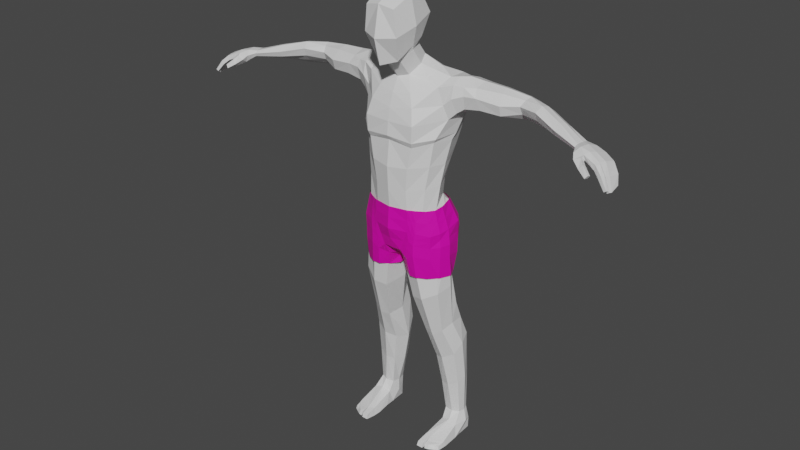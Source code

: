 # Source: tegelanejarig.blend  (saved by Blender 2.93.20; exported with 4.5.12 LTS)
import bpy
from mathutils import Matrix  # noqa: F401  (used for matrix-valued properties, if any)

bpy.ops.wm.read_factory_settings(use_empty=True)
scene = bpy.context.scene
scene.name = 'Scene'

# ---- collections
col_collection = bpy.data.collections.new('Collection'); scene.collection.children.link(col_collection)

# ---- materials (node trees are filled in below, after node groups)
mat_material = bpy.data.materials.new('Material')
mat_material.alpha_threshold = 0.0
mat_material.use_transparent_shadow = False
mat_material.line_color = (0.0, 0.0, 0.0, 1.0)
mat_material_001 = bpy.data.materials.new('Material.001')
mat_material_001.use_transparent_shadow = False

# ---- material node trees
mat_material.use_nodes = True; mat_material.node_tree.nodes.clear()
_N = mat_material.node_tree.nodes; _L = mat_material.node_tree.links
n0 = _N.new('ShaderNodeOutputMaterial'); n0.name = 'Material Output'; n0.location = (300, 300)
n1 = _N.new('ShaderNodeBsdfPrincipled'); n1.name = 'Principled BSDF'; n1.location = (10, 300)
n1.distribution = 'GGX'
n1.subsurface_method = 'RANDOM_WALK_SKIN'
n1.inputs[2].default_value = 0.4
n1.inputs[3].default_value = 1.45
n1.inputs[27].default_value = (0.0, 0.0, 0.0, 1.0)
n1.inputs[28].default_value = 1.0
_L.new(n1.outputs[0], n0.inputs[0])
n0.is_active_output = True
mat_material_001.use_nodes = True; mat_material_001.node_tree.nodes.clear()
_N = mat_material_001.node_tree.nodes; _L = mat_material_001.node_tree.links
n0 = _N.new('ShaderNodeBsdfPrincipled'); n0.name = 'Principled BSDF'; n0.location = (10, 300)
n0.distribution = 'GGX'
n0.subsurface_method = 'BURLEY'
n0.inputs[0].default_value = (0.8, 0.0, 0.4102, 1.0)
n0.inputs[3].default_value = 1.45
n0.inputs[27].default_value = (0.0, 0.0, 0.0, 1.0)
n0.inputs[28].default_value = 1.0
n1 = _N.new('ShaderNodeOutputMaterial'); n1.name = 'Material Output'; n1.location = (300, 300)
_L.new(n0.outputs[0], n1.inputs[0])
n1.is_active_output = True

# ---- world
world_world = bpy.data.worlds.new('World'); scene.world = world_world
world_world.use_nodes = True; world_world.node_tree.nodes.clear()
_N = world_world.node_tree.nodes; _L = world_world.node_tree.links
n0 = _N.new('ShaderNodeOutputWorld'); n0.name = 'World Output'; n0.location = (300, 300)
n1 = _N.new('ShaderNodeBackground'); n1.name = 'Background'; n1.location = (10, 300)
n1.inputs[0].default_value = (0.05088, 0.05088, 0.05088, 1.0)
_L.new(n1.outputs[0], n0.inputs[0])
n0.is_active_output = True
world_world.color = (0.05088, 0.05088, 0.05088)
world_world.use_sun_shadow = False
world_world.sun_shadow_jitter_overblur = 0.0

# ---- meshes
me_cube = bpy.data.meshes.new('Cube')
me_cube.from_pydata([(0.09062, 0.005621, 2.773), (0.06992, -0.0163, 2.537), (0.08999, -0.2296, 2.746), (0.05518, -0.1425, 2.45), (0.0, 0.01309, 2.538), (0.0, -0.2429, 2.764), (0.0, -0.1542, 2.427), (0.0, 0.01915, 2.791), (0.1051, 0.05332, 2.675), (0.1065, -0.2266, 2.596), (0.0, 0.06984, 2.674), (0.0, -0.2767, 2.586), (0.106, -0.1073, 2.803), (0.09673, -0.07864, 2.502), (0.0, -0.1149, 2.827), (0.1359, -0.09854, 2.639), (0.0, -0.2352, 2.432), (0.0735, -0.175, 2.453), (0.1066, -0.08739, 2.529), (0.09783, -0.007047, 2.556), (0.0, 0.02662, 2.551), (0.0, -0.08831, 2.336), (0.0, 0.08412, 2.44), (0.1019, -0.01483, 2.411), (0.06133, -0.06652, 2.351), (0.07248, 0.05601, 2.441), (0.0, -0.1293, 2.256), (0.0, 0.1968, 2.337), (0.2562, 0.04767, 2.352), (0.2329, -0.03661, 2.308), (0.2431, 0.1777, 2.341), (0.0, -0.1708, 2.1), (0.0, 0.2298, 2.18), (0.4517, 0.1146, 2.18), (0.464, 0.02748, 2.216), (0.0, -0.1727, 1.691), (0.0, 0.1392, 1.753), (0.2403, -0.008257, 1.732), (0.1962, -0.09012, 1.713), (0.2086, 0.07373, 1.745), (0.0, -0.1572, 1.526), (0.0, 0.1485, 1.653), (0.2329, -0.03005, 1.593), (0.1881, -0.1039, 1.542), (0.1901, 0.08364, 1.634), (0.4313, 0.1175, 2.348), (0.4247, 0.1979, 2.319), (0.4269, 0.043, 2.327), (0.2835, -0.004529, 2.129), (0.3626, 0.01609, 2.324), (0.2972, 0.1112, 2.117), (0.2646, 0.2129, 2.17), (0.3531, 0.09595, 2.363), (0.342, 0.1932, 2.33), (0.2668, 0.05144, 1.99), (0.2263, 0.1536, 1.94), (0.0, 0.1836, 1.939), (0.0, -0.1632, 1.992), (0.2362, -0.06755, 2.002), (0.3723, 0.003099, 2.279), (0.2622, -0.02609, 2.211), (0.2464, 0.2192, 2.261), (0.3421, 0.2234, 2.277), (0.444, 0.01194, 2.282), (0.4243, 0.2318, 2.269), (0.7398, 0.1733, 2.295), (0.7132, 0.13, 2.324), (0.6873, 0.06521, 2.281), (0.7019, 0.09362, 2.311), (0.693, 0.1297, 2.195), (0.6678, 0.1858, 2.213), (0.6928, 0.0841, 2.235), (0.6763, 0.1859, 2.303), (0.6723, 0.2124, 2.254), (1.125, -0.02637, 2.237), (1.114, -0.08485, 2.223), (1.118, -0.06733, 2.236), (1.122, -0.05232, 2.194), (1.128, -0.01688, 2.197), (1.117, -0.07633, 2.204), (1.131, -0.002046, 2.234), (1.132, 0.004611, 2.207), (0.741, 0.1743, 2.2), (0.7584, 0.19, 2.246), (1.167, -0.04693, 2.242), (1.134, -0.129, 2.216), (1.153, -0.09511, 2.241), (1.16, -0.07749, 2.197), (1.171, -0.0461, 2.194), (1.137, -0.1072, 2.188), (1.186, 0.000593, 2.225), (1.183, 0.005454, 2.191), (1.223, -0.06998, 2.226), (1.195, -0.1343, 2.221), (1.209, -0.1049, 2.232), (1.205, -0.09389, 2.189), (1.213, -0.06673, 2.186), (1.196, -0.1242, 2.191), (1.24, 0.0006369, 2.203), (1.233, 0.001512, 2.179), (1.287, -0.08736, 2.2), (1.265, -0.1522, 2.199), (1.276, -0.1243, 2.201), (1.268, -0.1234, 2.174), (1.281, -0.09224, 2.17), (1.258, -0.152, 2.172), (1.296, -0.01947, 2.181), (1.291, -0.02206, 2.163), (1.155, -0.1224, 2.172), (1.151, -0.1568, 2.193), (1.19, -0.1507, 2.21), (1.193, -0.1245, 2.182), (1.197, -0.1541, 2.149), (1.196, -0.1786, 2.16), (1.216, -0.1721, 2.186), (1.217, -0.1484, 2.174), (1.246, -0.176, 2.126), (1.243, -0.1967, 2.132), (1.258, -0.1901, 2.15), (1.259, -0.1726, 2.143), (1.275, -0.1555, 2.195), (1.286, -0.131, 2.194), (1.268, -0.1548, 2.168), (1.275, -0.1276, 2.169), (1.317, -0.1733, 2.157), (1.324, -0.1509, 2.154), (1.304, -0.1721, 2.137), (1.312, -0.1496, 2.136), (1.359, -0.1852, 2.097), (1.362, -0.1687, 2.093), (1.345, -0.1844, 2.088), (1.348, -0.168, 2.084), (1.276, -0.1268, 2.169), (1.287, -0.09623, 2.165), (1.296, -0.09196, 2.192), (1.303, -0.0233, 2.176), (1.288, -0.1282, 2.194), (1.297, -0.02567, 2.159), (1.315, -0.1454, 2.132), (1.321, -0.1216, 2.131), (1.335, -0.119, 2.145), (1.34, -0.04641, 2.135), (1.329, -0.1484, 2.149), (1.332, -0.04811, 2.129), (1.352, -0.1641, 2.075), (1.357, -0.1463, 2.071), (1.369, -0.1488, 2.081), (1.361, -0.07753, 2.09), (1.365, -0.1668, 2.084), (1.351, -0.07848, 2.086), (0.824, 0.06369, 2.32), (0.8071, 0.02445, 2.29), (0.8104, 0.04142, 2.243), (0.825, 0.07996, 2.203), (0.8686, 0.1378, 2.228), (0.8386, 0.09808, 2.312), (0.8566, 0.131, 2.282), (0.8448, 0.1117, 2.178), (0.9607, -0.03146, 2.251), (0.9684, 0.01739, 2.2), (0.997, 0.06969, 2.216), (0.9809, 0.03433, 2.28), (0.9704, 0.003032, 2.283), (0.9645, -0.01857, 2.219), (0.9929, 0.05938, 2.261), (0.9883, 0.05057, 2.188), (0.5405, 0.2035, 2.21), (0.5369, 0.2341, 2.26), (0.5863, 0.02776, 2.269), (0.5841, 0.0429, 2.21), (0.5623, 0.1234, 2.341), (0.5363, 0.1983, 2.313), (0.541, 0.1189, 2.178), (0.5737, 0.06976, 2.324), (0.1035, -0.1468, 1.701), (0.1063, -0.1127, 2.268), (0.1083, -0.1362, 1.539), (0.1582, -0.1634, 2.102), (0.146, -0.1498, 1.973), (0.1334, 0.2408, 2.172), (0.1118, 0.18, 1.939), (0.1128, 0.1332, 1.758), (0.1021, 0.189, 2.343), (0.09798, 0.1511, 1.644), (0.1734, 0.02918, 2.374), (0.167, 0.08758, 2.385), (0.1608, -0.02908, 2.347), (0.0, 0.03486, 1.251), (0.0, -0.1548, 1.439), (0.0, 0.1742, 1.6), (0.1083, -0.1386, 1.462), (0.211, -0.08754, 1.499), (0.2533, -0.006007, 1.514), (0.2125, 0.1235, 1.581), (0.08586, 0.1746, 1.599), (0.0, -0.1261, 1.312), (0.006625, 0.03992, 1.248), (0.04327, -0.1111, 1.322), (0.2477, -0.05361, 1.392), (0.2869, 0.02027, 1.402), (0.24, 0.1512, 1.481), (0.0, 0.1907, 1.438), (0.0, 0.1793, 1.504), (0.01015, 0.2011, 1.524), (0.1778, 0.1824, 1.537), (0.0115, 0.2112, 1.449), (0.0, 0.1638, 1.318), (0.03367, 0.1845, 1.292), (0.2191, 0.1546, 1.321), (0.1799, 0.2136, 1.449), (0.1359, -0.1378, 1.344), (0.1079, 0.1868, 1.296), (0.09401, 0.2058, 1.546), (0.09324, 0.234, 1.448), (0.0, -0.1493, 1.368), (0.0, 0.1821, 1.579), (0.01038, 0.1962, 1.553), (0.1807, -0.09315, 1.011), (0.2661, -0.0483, 1.056), (0.2915, 0.04091, 1.085), (0.225, 0.05602, 0.5523), (0.0531, 0.04373, 1.035), (0.102, -0.07234, 0.9961), (0.1496, 0.1691, 1.131), (0.07964, 0.1739, 1.11), (0.2359, 0.1198, 1.117), (0.08129, -0.1351, 1.381), (0.2317, 0.05033, 1.539), (0.0, 0.16, 1.628), (0.2648, 0.1086, 1.442), (0.0, 0.1927, 1.351), (0.09275, 0.1606, 1.619), (0.02728, 0.2102, 1.333), (0.1078, 0.212, 1.323), (0.1886, 0.1817, 1.352), (0.2001, 0.09292, 1.61), (0.231, 0.0512, 1.588), (0.2015, -0.01024, 0.74), (0.2572, 0.01092, 0.7775), (0.2804, 0.08138, 0.81), (0.269, 0.1145, 0.1445), (0.1228, 0.1019, 0.7553), (0.1459, 0.005196, 0.739), (0.2104, 0.1693, 0.9242), (0.1316, 0.1575, 0.8921), (0.2623, 0.139, 0.9158), (0.2976, 0.08256, 0.5911), (0.3137, 0.1432, 0.649), (0.1184, 0.1592, 0.5176), (0.1616, 0.08726, 0.53), (0.2033, 0.2497, 0.6702), (0.1463, 0.2332, 0.6148), (0.2829, 0.2248, 0.6735), (0.3111, 0.1334, 0.1462), (0.3202, 0.1723, 0.1463), (0.3264, 0.07565, 0.08168), (0.2066, 0.1703, 0.1414), (0.2155, 0.1224, 0.1449), (0.2634, 0.2283, 0.1491), (0.2158, 0.2205, 0.143), (0.3091, 0.2064, 0.1514), (0.3221, 0.1675, 0.3998), (0.3086, 0.1154, 0.3671), (0.1914, 0.11, 0.3351), (0.1615, 0.1744, 0.3254), (0.2898, 0.2314, 0.4121), (0.2332, 0.2545, 0.409), (0.1851, 0.2439, 0.3771), (0.2486, 0.09444, 0.341), (0.2686, 0.05013, 0.007503), (0.3418, 0.05866, 0.004819), (0.3353, 0.111, 0.002009), (0.2732, 0.1267, 0.001242), (0.2072, 0.1088, 0.001663), (0.1984, 0.03938, 0.009153), (0.2759, 0.2248, 0.001242), (0.214, 0.212, 0.001242), (0.33, 0.2041, 0.001242), (0.2731, 0.08267, 0.09952), (0.2179, 0.2194, 0.07316), (0.2773, 0.2339, 0.07057), (0.218, 0.08769, 0.08101), (0.3471, 0.1569, 0.08293), (0.3312, 0.2059, 0.07279), (0.2002, 0.1626, 0.06855), (0.2496, -0.07886, 0.04394), (0.2596, -0.06154, 0.0004483), (0.3436, -0.04013, 0.0003342), (0.1942, -0.04103, 0.0003082), (0.2092, -0.07272, 0.04358), (0.3358, -0.05134, 0.0367), (0.3381, -0.1071, 0.002071), (0.2048, -0.1529, 0.003403), (0.2082, -0.1434, 0.03128), (0.3324, -0.1016, 0.02248), (0.2075, -0.1042, 0.03769), (0.3345, -0.07024, 0.02938), (0.342, -0.06545, 0.001), (0.1977, -0.08835, -0.001662), (0.2558, -0.1092, 0.03443), (0.2487, -0.1005, 0.03834), (0.2581, -0.102, 0.0007076), (0.2528, -0.09268, 0.0008011), (0.2587, -0.1456, 0.002787), (0.255, -0.133, 0.02919), (0.2449, -0.1525, 0.002679), (0.2443, -0.1425, 0.02987), (0.2801, -0.1415, 0.002646), (0.2773, -0.1306, 0.02922), (0.3138, -0.1214, 0.001611), (0.3116, -0.109, 0.02261), (0.0, 0.2204, 2.264), (0.0, -0.1569, 2.175), (0.3028, 0.0669, 2.359), (0.2903, 0.1782, 2.332), (0.3088, -0.0001441, 2.328), (0.2898, 0.2131, 2.281), (0.3081, -0.01935, 2.254), (0.1385, -0.1403, 2.196), (0.1341, 0.2303, 2.266), (0.2769, 0.07938, 2.029), (0.0, 0.2187, 2.067), (0.2493, -0.07009, 2.024), (0.2415, 0.1858, 2.045), (0.0, -0.1792, 2.019), (0.1535, -0.1624, 2.004), (0.126, 0.2196, 2.062), (0.2079, 0.2173, 0.7881), (0.1356, 0.1969, 0.7644), (0.2677, 0.1801, 0.7995), (0.2224, 0.1064, 1.855), (0.0, -0.181, 1.835), (0.2513, 0.01791, 1.856), (0.0, 0.1584, 1.849), (0.2167, -0.0791, 1.855), (0.1205, -0.1558, 1.844), (0.1123, 0.1556, 1.851), (0.354, 0.2114, 2.228), (0.3255, 0.01208, 2.171), (0.3223, 0.09879, 2.155), (0.296, 0.2051, 2.22), (0.3663, 0.1001, 2.187), (0.368, 0.02335, 2.201), (0.4338, 0.1998, 2.217), (-1.49e-08, -0.1684, 1.588), (0.1608, -0.1207, 1.588), (-1.49e-08, -0.1775, 1.452), (0.161, -0.1321, 1.448), (0.1147, -0.1452, 1.588), (0.112, -0.1437, 1.448), (-1.49e-08, -0.1379, 1.314), (0.1506, -0.1377, 1.37), (0.0573, -0.1371, 1.316), (0.2046, -0.09191, 1.588), (0.2395, -0.09178, 1.438), (0.2358, -0.08995, 1.36), (0.2437, 0.009, 1.595), (0.2823, 0.01896, 1.46), (0.2953, 0.01912, 1.368), (0.2255, 0.09096, 1.605), (0.2768, 0.1176, 1.479), (0.2802, 0.1135, 1.351), (0.1467, 0.1663, 1.589), (0.1783, 0.2109, 1.489), (0.1867, 0.2108, 1.359), (0.0271, 0.1853, 1.586), (0.06392, 0.2391, 1.485), (0.05715, 0.2306, 1.362), (-1.49e-08, 0.1823, 1.587), (-1.49e-08, 0.227, 1.483), (-1.49e-08, 0.2126, 1.36), (0.0405, 0.2063, 1.288), (-1.49e-08, 0.1977, 1.303), (-1.49e-08, -0.03311, 1.244), (0.01958, -0.06683, 1.248), (-1.49e-08, 0.04548, 1.247), (0.003886, 0.04615, 1.248), (0.01494, 0.1072, 1.267), (-1.49e-08, 0.1066, 1.267), (0.1506, -0.1377, 1.3), (0.05214, -0.1029, 1.248), (0.2358, -0.08995, 1.291), (0.2953, 0.01912, 1.299), (0.2827, 0.1078, 1.282), (0.1865, 0.1808, 1.28), (0.2677, -0.03827, 1.446), (0.2724, -0.03868, 1.361), (0.2344, -0.04488, 1.587), (0.2728, -0.03981, 1.291), (0.2335, 0.173, 1.486), (0.2389, 0.1647, 1.352), (0.1986, 0.1374, 1.59), (0.2253, 0.1592, 1.282), (0.1558, -0.1349, 1.409), (0.08466, -0.1404, 1.382), (-1.49e-08, -0.1577, 1.383), (0.2376, -0.09087, 1.399), (0.2888, 0.01904, 1.414), (0.2747, 0.117, 1.409), (0.1921, 0.217, 1.429), (0.06631, 0.2432, 1.425), (-1.49e-08, 0.2198, 1.421), (0.2667, -0.03663, 1.405), (0.2428, 0.1752, 1.422), (-1.49e-08, -0.173, 1.52), (0.1609, -0.1264, 1.518), (0.1134, -0.1444, 1.518), (0.222, -0.09185, 1.513), (0.263, 0.01398, 1.528), (0.2512, 0.1043, 1.542), (0.1589, 0.1956, 1.542), (0.03992, 0.2201, 1.541), (-1.49e-08, 0.2046, 1.535), (0.251, -0.04157, 1.516), (0.216, 0.1552, 1.538), (0.129, 0.2261, 1.488), (0.1242, 0.2269, 1.359), (0.08984, 0.184, 1.587), (0.1191, 0.2053, 1.289), (0.1285, 0.2289, 1.425), (0.107, 0.2108, 1.541), (0.1377, -0.1329, 1.588), (0.1365, -0.1379, 1.448), (0.1035, -0.14, 1.343), (0.104, -0.1374, 1.273), (0.1199, -0.1411, 1.395), (0.1371, -0.1354, 1.518), (0.02996, -0.02784, 1.211), (0.05817, 0.1857, 1.161), (0.007077, 0.05059, 1.203), (0.1633, -0.122, 1.161), (0.06481, -0.08716, 1.161), (0.2203, -0.08849, 1.161), (0.2982, 0.03101, 1.161), (0.2686, 0.09174, 1.161), (0.1894, 0.154, 1.161), (0.2709, -0.04085, 1.161), (0.2302, 0.1371, 1.161), (0.1292, 0.1774, 1.161), (0.1166, -0.1217, 1.161), (0.02632, -0.03218, 1.161), (0.02377, 0.1057, 1.161)], [], [(3, 6, 21, 24), (15, 12, 2, 9), (10, 7, 0, 8), (9, 2, 5, 11), (12, 14, 5, 2), (17, 9, 11, 16), (20, 10, 8, 19), (18, 15, 9, 17), (19, 8, 15, 18), (0, 7, 14, 12), (8, 0, 12, 15), (4, 1, 25, 22), (6, 3, 17, 16), (13, 1, 19, 18), (1, 4, 20, 19), (3, 13, 18, 17), (22, 25, 182, 27), (185, 184, 28, 30), (13, 3, 24, 23), (1, 13, 23, 25), (60, 318, 177, 48), (311, 319, 179, 32), (24, 175, 29, 186), (184, 186, 29, 28), (334, 335, 174, 38), (333, 336, 181, 36), (317, 59, 49, 315), (38, 174, 176, 43), (36, 181, 183, 41), (332, 334, 38, 37), (330, 332, 37, 39), (42, 43, 191, 192), (37, 38, 43, 42), (39, 37, 42, 44), (313, 315, 49, 52), (314, 313, 52, 53), (316, 61, 30, 314), (172, 166, 70, 69), (171, 170, 66, 72), (63, 47, 49, 59), (45, 46, 53, 52), (47, 45, 52, 49), (323, 320, 54, 55), (320, 322, 58, 54), (321, 326, 180, 56), (322, 325, 178, 58), (46, 64, 62, 53), (166, 167, 73, 70), (168, 169, 71, 67), (70, 73, 83, 82), (158, 163, 79, 75), (162, 158, 75, 76), (163, 159, 77, 79), (167, 171, 72, 73), (170, 173, 68, 66), (169, 172, 69, 71), (173, 168, 67, 68), (76, 75, 85, 86), (79, 77, 87, 89), (74, 76, 86, 84), (81, 80, 90, 91), (72, 66, 65), (159, 165, 78, 77), (73, 72, 65, 83), (161, 162, 76, 74), (87, 88, 96, 95), (82, 69, 70), (165, 160, 81, 78), (160, 164, 80, 81), (164, 161, 74, 80), (90, 84, 92, 98), (88, 91, 99, 96), (89, 97, 111, 108), (75, 79, 89, 85), (78, 81, 91, 88), (80, 74, 84, 90), (77, 78, 88, 87), (96, 99, 107, 104), (93, 97, 105, 101), (94, 93, 101, 102), (97, 95, 103, 105), (91, 90, 98, 99), (84, 86, 94, 92), (89, 87, 95, 97), (86, 85, 93, 94), (103, 102, 121, 123), (98, 92, 100, 106), (95, 96, 104, 103), (99, 98, 106, 107), (92, 94, 102, 100), (111, 110, 114, 115), (93, 85, 109, 110), (85, 89, 108, 109), (97, 93, 110, 111), (112, 115, 119, 116), (110, 109, 113, 114), (108, 111, 115, 112), (109, 108, 112, 113), (117, 116, 119, 118), (113, 112, 116, 117), (115, 114, 118, 119), (114, 113, 117, 118), (120, 122, 126, 124), (101, 105, 122, 120), (105, 103, 123, 122), (102, 101, 120, 121), (125, 124, 128, 129), (121, 120, 124, 125), (123, 121, 125, 127), (122, 123, 127, 126), (129, 128, 130, 131), (127, 125, 129, 131), (126, 127, 131, 130), (124, 126, 130, 128), (107, 106, 135, 137), (100, 102, 136, 134), (134, 136, 142, 140), (137, 135, 141, 143), (104, 107, 137, 133), (106, 100, 134, 135), (103, 104, 133, 132), (102, 103, 132, 136), (139, 143, 149, 145), (142, 138, 144, 148), (132, 133, 139, 138), (136, 132, 138, 142), (133, 137, 143, 139), (135, 134, 140, 141), (146, 148, 144, 145), (147, 146, 145, 149), (141, 140, 146, 147), (143, 141, 147, 149), (140, 142, 148, 146), (138, 139, 145, 144), (65, 66, 155, 156), (83, 65, 156, 154), (82, 83, 154, 157), (66, 68, 150, 155), (69, 82, 157, 153), (71, 69, 153, 152), (68, 67, 151, 150), (67, 71, 152, 151), (156, 155, 161, 164), (154, 156, 164, 160), (157, 154, 160, 165), (155, 150, 162, 161), (153, 157, 165, 159), (152, 153, 159, 163), (150, 151, 158, 162), (151, 152, 163, 158), (47, 63, 168, 173), (34, 33, 172, 169), (45, 47, 173, 170), (64, 46, 171, 167), (63, 34, 169, 168), (46, 45, 170, 171), (23, 24, 186, 184), (176, 174, 35, 40), (175, 24, 21, 26), (318, 175, 26, 312), (325, 177, 31, 324), (335, 178, 57, 331), (319, 182, 30, 61), (336, 180, 55, 330), (183, 181, 39, 44), (182, 25, 185, 30), (326, 179, 51, 323), (25, 23, 184, 185), (43, 176, 190, 191), (176, 40, 188, 190), (190, 188, 214, 226), (183, 44, 235, 231), (44, 42, 236, 235), (41, 183, 231, 228), (210, 197, 222, 217), (194, 212, 203, 216), (187, 196, 197, 195), (203, 212, 213, 205), (213, 212, 204, 209), (205, 213, 233, 232), (201, 205, 232, 230), (200, 229, 234, 209), (196, 187, 206, 207), (189, 194, 216, 215), (211, 208, 225, 223), (210, 190, 226, 197), (212, 194, 193, 204), (211, 233, 234, 208), (200, 209, 204, 193), (210, 198, 191, 190), (203, 205, 201, 202), (215, 216, 203, 202), (207, 211, 223, 224), (198, 210, 217, 218), (222, 221, 241, 242), (225, 219, 239, 245), (217, 222, 242, 237), (218, 217, 237, 238), (208, 199, 219, 225), (199, 192, 191, 198), (197, 196, 221, 222), (196, 207, 224, 221), (192, 199, 229, 227), (226, 214, 195, 197), (235, 236, 227, 193), (227, 229, 200, 193), (228, 231, 194, 189), (232, 233, 211, 207), (230, 232, 207, 206), (234, 233, 213, 209), (231, 235, 193, 194), (234, 229, 199, 208), (236, 42, 192, 227), (199, 198, 218, 219), (238, 237, 220, 246), (244, 243, 327, 328), (241, 244, 328), (243, 245, 329, 327), (219, 218, 238, 239), (223, 225, 245, 243), (221, 224, 244, 241), (224, 223, 243, 244), (264, 267, 259, 256), (266, 265, 260, 258), (261, 262, 253, 254), (263, 264, 256, 257), (237, 242, 249, 220), (245, 239, 329), (242, 241, 248, 249), (239, 238, 246, 247), (283, 282, 271, 277), (281, 274, 288, 289), (270, 255, 290, 287), (279, 280, 275, 276), (267, 266, 258, 259), (262, 268, 240, 253), (268, 263, 257, 240), (265, 261, 254, 260), (252, 247, 261, 265), (220, 249, 263, 268), (246, 220, 268, 262), (251, 250, 266, 267), (249, 248, 264, 263), (247, 246, 262, 261), (250, 252, 265, 266), (248, 251, 267, 264), (272, 271, 270, 269), (272, 273, 276, 275), (271, 272, 275, 277), (273, 272, 269, 274), (281, 284, 273, 274), (282, 255, 270, 271), (280, 283, 277, 275), (284, 279, 276, 273), (256, 259, 279, 284), (258, 260, 283, 280), (254, 253, 255, 282), (257, 256, 284, 281), (259, 258, 280, 279), (253, 240, 278, 255), (240, 257, 281, 278), (260, 254, 282, 283), (297, 296, 294, 291), (300, 295, 293, 306), (278, 281, 289, 285), (269, 270, 287, 286), (255, 278, 285, 290), (274, 269, 286, 288), (306, 293, 292, 305), (295, 298, 292, 293), (301, 307, 303), (289, 288, 298, 295), (290, 285, 299, 296), (288, 286, 302, 298), (287, 290, 296, 297), (294, 310, 309, 291), (300, 285, 289, 295), (301, 286, 287, 297), (296, 299, 308, 310), (301, 303, 304, 299), (298, 302, 305, 292), (286, 301, 299, 285), (302, 286, 285, 300), (305, 302, 300, 306), (308, 299, 304), (307, 308, 304, 303), (307, 301, 297, 309), (310, 294, 296), (309, 310, 308, 307), (309, 297, 291), (179, 319, 61, 51), (177, 318, 312, 31), (62, 316, 314, 53), (30, 28, 313, 314), (28, 29, 315, 313), (60, 317, 315, 29), (27, 182, 319, 311), (29, 175, 318, 60), (180, 326, 323, 55), (178, 325, 324, 57), (48, 177, 325, 322), (32, 179, 326, 321), (50, 48, 322, 320), (51, 50, 320, 323), (328, 251, 248, 241), (329, 239, 247, 252), (327, 329, 252, 250), (328, 327, 250, 251), (181, 336, 330, 39), (174, 335, 331, 35), (55, 54, 332, 330), (54, 58, 334, 332), (56, 180, 336, 333), (58, 178, 335, 334), (316, 340, 51, 61), (51, 340, 339, 50), (50, 339, 338, 48), (48, 338, 317, 60), (316, 62, 337, 340), (339, 340, 337, 341), (59, 317, 338, 342), (338, 339, 341, 342), (63, 59, 342, 34), (34, 342, 341, 33), (341, 337, 343, 33), (64, 343, 337, 62), (33, 343, 166, 172), (64, 167, 166, 343), (426, 405, 347, 422), (404, 406, 349, 346), (425, 393, 351, 423), (395, 394, 352, 350), (393, 347, 354, 396), (405, 345, 353, 407), (402, 385, 357, 397), (413, 387, 356, 408), (397, 357, 360, 398), (408, 356, 359, 409), (403, 389, 363, 399), (414, 391, 362, 410), (419, 415, 366, 400), (420, 417, 365, 411), (400, 366, 369, 401), (411, 365, 368, 412), (367, 370, 372, 371), (350, 352, 374, 373), (373, 374, 376, 375), (371, 372, 378, 377), (377, 378, 375, 376), (358, 361, 383, 382), (390, 364, 384, 392), (423, 351, 379, 424), (351, 355, 381, 379), (416, 367, 371, 418), (386, 358, 382, 388), (355, 386, 388, 381), (407, 353, 387, 413), (396, 354, 385, 402), (361, 390, 392, 383), (409, 359, 391, 414), (398, 360, 389, 403), (361, 398, 403, 390), (355, 396, 402, 386), (367, 400, 401, 370), (416, 419, 400, 367), (390, 403, 399, 364), (358, 397, 398, 361), (386, 402, 397, 358), (351, 393, 396, 355), (346, 349, 394, 395), (422, 347, 393, 425), (360, 409, 414, 389), (354, 407, 413, 385), (366, 411, 412, 369), (415, 420, 411, 366), (389, 414, 410, 363), (357, 408, 409, 360), (385, 413, 408, 357), (347, 405, 407, 354), (344, 348, 406, 404), (421, 345, 405, 426), (363, 410, 420, 415), (364, 399, 419, 416), (364, 416, 418, 384), (410, 362, 417, 420), (399, 363, 415, 419), (348, 421, 426, 406), (349, 422, 425, 394), (352, 423, 424, 380), (394, 425, 423, 352), (406, 426, 422, 349), (374, 352, 380, 427), (376, 374, 427, 429), (384, 418, 438, 435), (382, 383, 434, 433), (418, 371, 428, 438), (380, 424, 439, 431), (424, 379, 430, 439), (383, 392, 437, 434), (379, 381, 432, 430), (388, 382, 433, 436), (392, 384, 435, 437), (381, 388, 436, 432), (371, 377, 441, 428), (377, 376, 429, 441), (427, 380, 431, 440), (429, 427, 440, 441)])
me_cube.polygons.foreach_set('material_index', [0, 0, 0, 0, 0, 0, 0, 0, 0, 0, 0, 0, 0, 0, 0, 0, 0, 0, 0, 0, 0, 0, 0, 0, 0, 0, 0, 0, 0, 0, 0, 0, 0, 0, 0, 0, 0, 0, 0, 0, 0, 0, 0, 0, 0, 0, 0, 0, 0, 0, 0, 0, 0, 0, 0, 0, 0, 0, 0, 0, 0, 0, 0, 0, 0, 0, 0, 0, 0, 0, 0, 0, 0, 0, 0, 0, 0, 0, 0, 0, 0, 0, 0, 0, 0, 0, 0, 0, 0, 0, 0, 0, 0, 0, 0, 0, 0, 0, 0, 0, 0, 0, 0, 0, 0, 0, 0, 0, 0, 0, 0, 0, 0, 0, 0, 0, 0, 0, 0, 0, 0, 0, 0, 0, 0, 0, 0, 0, 0, 0, 0, 0, 0, 0, 0, 0, 0, 0, 0, 0, 0, 0, 0, 0, 0, 0, 0, 0, 0, 0, 0, 0, 0, 0, 0, 0, 0, 0, 0, 0, 0, 0, 0, 0, 0, 0, 0, 0, 0, 0, 0, 0, 0, 0, 0, 0, 0, 0, 0, 0, 0, 0, 0, 0, 0, 0, 0, 0, 0, 0, 0, 0, 0, 0, 0, 0, 0, 0, 0, 0, 0, 0, 0, 0, 0, 0, 0, 0, 0, 0, 0, 0, 0, 0, 0, 0, 0, 0, 0, 0, 0, 0, 0, 0, 0, 0, 0, 0, 0, 0, 0, 0, 0, 0, 0, 0, 0, 0, 0, 0, 0, 0, 0, 0, 0, 0, 0, 0, 0, 0, 0, 0, 0, 0, 0, 0, 0, 0, 0, 0, 0, 0, 0, 0, 0, 0, 0, 0, 0, 0, 0, 0, 0, 0, 0, 0, 0, 0, 0, 0, 0, 0, 0, 0, 0, 0, 0, 0, 0, 0, 0, 0, 0, 0, 0, 0, 0, 0, 0, 0, 0, 0, 0, 0, 0, 0, 0, 0, 0, 0, 0, 0, 0, 0, 0, 0, 0, 0, 0, 0, 0, 0, 0, 0, 0, 0, 0, 0, 1, 1, 1, 1, 1, 1, 1, 1, 1, 1, 1, 1, 1, 1, 1, 1, 1, 1, 1, 1, 1, 1, 1, 1, 1, 1, 1, 1, 1, 1, 1, 1, 1, 1, 1, 1, 1, 1, 1, 1, 1, 1, 1, 1, 1, 1, 1, 1, 1, 1, 1, 1, 1, 1, 1, 1, 1, 1, 1, 1, 1, 1, 1, 1, 1, 1, 1, 1, 1, 1, 1, 1, 1, 1, 1, 1, 1, 1, 1])
_uv = me_cube.uv_layers.new(name='UVMap')
_uv.uv.foreach_set('vector', [0.3357, 0.7369, 0.25, 0.7389, 0.25, 0.7389, 0.3357, 0.7369, 0.5, 0.625, 0.625, 0.625, 0.625, 0.75, 0.5, 0.75, 0.5, 0.375, 0.625, 0.375, 0.625, 0.5, 0.5, 0.5, 0.5, 0.75, 0.625, 0.75, 0.625, 0.875, 0.5, 0.875, 0.625, 0.625, 0.75, 0.625, 0.75, 0.75, 0.625, 0.75, 0.375, 0.75, 0.5, 0.75, 0.5, 0.875, 0.375, 0.875, 0.375, 0.375, 0.5, 0.375, 0.5, 0.5, 0.375, 0.5, 0.375, 0.625, 0.5, 0.625, 0.5, 0.75, 0.375, 0.75, 0.375, 0.5, 0.5, 0.5, 0.5, 0.625, 0.375, 0.625, 0.625, 0.5, 0.75, 0.5, 0.75, 0.625, 0.625, 0.625, 0.5, 0.5, 0.625, 0.5, 0.625, 0.625, 0.5, 0.625, 0.25, 0.5149, 0.3389, 0.5169, 0.3389, 0.5169, 0.25, 0.5149, 0.25, 0.7389, 0.3357, 0.7369, 0.375, 0.75, 0.25, 0.75, 0.3598, 0.6248, 0.3389, 0.5169, 0.375, 0.5, 0.375, 0.625, 0.3389, 0.5169, 0.25, 0.5149, 0.25, 0.5, 0.375, 0.5, 0.3357, 0.7369, 0.3598, 0.6248, 0.375, 0.625, 0.375, 0.75, 0.25, 0.5149, 0.3389, 0.5169, 0.2935, 0.5159, 0.25, 0.5149, 0.3586, 0.5174, 0.3598, 0.6248, 0.3598, 0.6248, 0.3586, 0.5174, 0.3598, 0.6248, 0.3357, 0.7369, 0.3357, 0.7369, 0.3598, 0.6248, 0.3389, 0.5169, 0.3598, 0.6248, 0.3598, 0.6248, 0.3389, 0.5169, 0.3572, 0.7364, 0.2821, 0.7382, 0.2806, 0.7382, 0.3572, 0.7364, 0.25, 0.5149, 0.2928, 0.5158, 0.2935, 0.5159, 0.25, 0.5149, 0.3357, 0.7369, 0.2835, 0.7381, 0.3572, 0.7364, 0.3572, 0.7364, 0.3598, 0.6248, 0.3572, 0.7364, 0.3572, 0.7364, 0.3598, 0.6248, 0.3572, 0.7364, 0.3009, 0.7377, 0.3066, 0.7376, 0.3572, 0.7364, 0.25, 0.5149, 0.3002, 0.516, 0.3003, 0.516, 0.25, 0.5149, 0.3572, 0.7364, 0.3572, 0.7364, 0.3572, 0.7364, 0.3572, 0.7364, 0.3572, 0.7364, 0.3066, 0.7376, 0.3065, 0.7376, 0.3572, 0.7364, 0.25, 0.5149, 0.3003, 0.516, 0.2995, 0.516, 0.25, 0.5149, 0.3598, 0.6248, 0.3572, 0.7364, 0.3572, 0.7364, 0.3598, 0.6248, 0.3586, 0.5174, 0.3598, 0.6248, 0.3598, 0.6248, 0.3586, 0.5174, 0.3598, 0.6248, 0.3572, 0.7364, 0.3572, 0.7364, 0.3598, 0.6248, 0.3598, 0.6248, 0.3572, 0.7364, 0.3572, 0.7364, 0.3598, 0.6248, 0.3586, 0.5174, 0.3598, 0.6248, 0.3598, 0.6248, 0.3586, 0.5174, 0.3598, 0.6248, 0.3572, 0.7364, 0.3572, 0.7364, 0.3598, 0.6248, 0.3586, 0.5174, 0.3598, 0.6248, 0.3598, 0.6248, 0.3586, 0.5174, 0.3586, 0.5174, 0.3586, 0.5174, 0.3586, 0.5174, 0.3586, 0.5174, 0.0, 0.0, 0.0, 0.0, 0.0, 0.0, 0.0, 0.0, 0.0, 0.0, 0.0, 0.0, 0.0, 0.0, 0.0, 0.0, 0.0, 0.0, 0.0, 0.0, 0.0, 0.0, 0.0, 0.0, 0.0, 0.0, 0.0, 0.0, 0.0, 0.0, 0.0, 0.0, 0.0, 0.0, 0.0, 0.0, 0.0, 0.0, 0.0, 0.0, 0.3586, 0.5174, 0.3598, 0.6248, 0.3598, 0.6248, 0.3586, 0.5174, 0.3598, 0.6248, 0.3572, 0.7364, 0.3572, 0.7364, 0.3598, 0.6248, 0.25, 0.5149, 0.2967, 0.5159, 0.3001, 0.516, 0.25, 0.5149, 0.3572, 0.7364, 0.2879, 0.738, 0.2951, 0.7379, 0.3572, 0.7364, 0.0, 0.0, 0.0, 0.0, 0.0, 0.0, 0.0, 0.0, 0.0, 0.0, 0.0, 0.0, 0.0, 0.0, 0.0, 0.0, 0.0, 0.0, 0.0, 0.0, 0.0, 0.0, 0.0, 0.0, 0.0, 0.0, 0.0, 0.0, 0.0, 0.0, 0.0, 0.0, 0.0, 0.0, 0.0, 0.0, 0.0, 0.0, 0.0, 0.0, 0.0, 0.0, 0.0, 0.0, 0.0, 0.0, 0.0, 0.0, 0.0, 0.0, 0.0, 0.0, 0.0, 0.0, 0.0, 0.0, 0.0, 0.0, 0.0, 0.0, 0.0, 0.0, 0.0, 0.0, 0.0, 0.0, 0.0, 0.0, 0.0, 0.0, 0.0, 0.0, 0.0, 0.0, 0.0, 0.0, 0.0, 0.0, 0.0, 0.0, 0.0, 0.0, 0.0, 0.0, 0.0, 0.0, 0.0, 0.0, 0.0, 0.0, 0.0, 0.0, 0.0, 0.0, 0.0, 0.0, 0.0, 0.0, 0.0, 0.0, 0.0, 0.0, 0.0, 0.0, 0.0, 0.0, 0.0, 0.0, 0.0, 0.0, 0.0, 0.0, 0.0, 0.0, 0.0, 0.0, 0.0, 0.0, 0.0, 0.0, 0.0, 0.0, 0.0, 0.0, 0.0, 0.0, 0.0, 0.0, 0.0, 0.0, 0.0, 0.0, 0.0, 0.0, 0.0, 0.0, 0.0, 0.0, 0.0, 0.0, 0.0, 0.0, 0.0, 0.0, 0.0, 0.0, 0.0, 0.0, 0.0, 0.0, 0.0, 0.0, 0.0, 0.0, 0.0, 0.0, 0.0, 0.0, 0.0, 0.0, 0.0, 0.0, 0.0, 0.0, 0.0, 0.0, 0.0, 0.0, 0.0, 0.0, 0.0, 0.0, 0.0, 0.0, 0.0, 0.0, 0.0, 0.0, 0.0, 0.0, 0.0, 0.0, 0.0, 0.0, 0.0, 0.0, 0.0, 0.0, 0.0, 0.0, 0.0, 0.0, 0.0, 0.0, 0.0, 0.0, 0.0, 0.0, 0.0, 0.0, 0.0, 0.0, 0.0, 0.0, 0.0, 0.0, 0.0, 0.0, 0.0, 0.0, 0.0, 0.0, 0.0, 0.0, 0.0, 0.0, 0.0, 0.0, 0.0, 0.0, 0.0, 0.0, 0.0, 0.0, 0.0, 0.0, 0.0, 0.0, 0.0, 0.0, 0.0, 0.0, 0.0, 0.0, 0.0, 0.0, 0.0, 0.0, 0.0, 0.0, 0.0, 0.0, 0.0, 0.0, 0.0, 0.0, 0.0, 0.0, 0.0, 0.0, 0.0, 0.0, 0.0, 0.0, 0.0, 0.0, 0.0, 0.0, 0.0, 0.0, 0.0, 0.0, 0.0, 0.0, 0.0, 0.0, 0.0, 0.0, 0.0, 0.0, 0.0, 0.0, 0.0, 0.0, 0.0, 0.0, 0.0, 0.0, 0.0, 0.0, 0.0, 0.0, 0.0, 0.0, 0.0, 0.0, 0.0, 0.0, 0.0, 0.0, 0.0, 0.0, 0.0, 0.0, 0.0, 0.0, 0.0, 0.0, 0.0, 0.0, 0.0, 0.0, 0.0, 0.0, 0.0, 0.0, 0.0, 0.0, 0.0, 0.0, 0.0, 0.0, 0.0, 0.0, 0.0, 0.0, 0.0, 0.0, 0.0, 0.0, 0.0, 0.0, 0.0, 0.0, 0.0, 0.0, 0.0, 0.0, 0.0, 0.0, 0.0, 0.0, 0.0, 0.0, 0.0, 0.0, 0.0, 0.0, 0.0, 0.0, 0.0, 0.0, 0.0, 0.0, 0.0, 0.0, 0.0, 0.0, 0.0, 0.0, 0.0, 0.0, 0.0, 0.0, 0.0, 0.0, 0.0, 0.0, 0.0, 0.0, 0.0, 0.0, 0.0, 0.0, 0.0, 0.0, 0.0, 0.0, 0.0, 0.0, 0.0, 0.0, 0.0, 0.0, 0.0, 0.0, 0.0, 0.0, 0.0, 0.0, 0.0, 0.0, 0.0, 0.0, 0.0, 0.0, 0.0, 0.0, 0.0, 0.0, 0.0, 0.0, 0.0, 0.0, 0.0, 0.0, 0.0, 0.0, 0.0, 0.0, 0.0, 0.0, 0.0, 0.0, 0.0, 0.0, 0.0, 0.0, 0.0, 0.0, 0.0, 0.0, 0.0, 0.0, 0.0, 0.0, 0.0, 0.0, 0.0, 0.0, 0.0, 0.0, 0.0, 0.0, 0.0, 0.0, 0.0, 0.0, 0.0, 0.0, 0.0, 0.0, 0.0, 0.0, 0.0, 0.0, 0.0, 0.0, 0.0, 0.0, 0.0, 0.0, 0.0, 0.0, 0.0, 0.0, 0.0, 0.0, 0.0, 0.0, 0.0, 0.0, 0.0, 0.0, 0.0, 0.0, 0.0, 0.0, 0.0, 0.0, 0.0, 0.0, 0.0, 0.0, 0.0, 0.0, 0.0, 0.0, 0.0, 0.0, 0.0, 0.0, 0.0, 0.0, 0.0, 0.0, 0.0, 0.0, 0.0, 0.0, 0.0, 0.0, 0.0, 0.0, 0.0, 0.0, 0.0, 0.0, 0.0, 0.0, 0.0, 0.0, 0.0, 0.0, 0.0, 0.0, 0.0, 0.0, 0.0, 0.0, 0.0, 0.0, 0.0, 0.0, 0.0, 0.0, 0.0, 0.0, 0.0, 0.0, 0.0, 0.0, 0.0, 0.0, 0.0, 0.0, 0.0, 0.0, 0.0, 0.0, 0.0, 0.0, 0.0, 0.0, 0.0, 0.0, 0.0, 0.0, 0.0, 0.0, 0.0, 0.0, 0.0, 0.0, 0.0, 0.0, 0.0, 0.0, 0.0, 0.0, 0.0, 0.0, 0.0, 0.0, 0.0, 0.0, 0.0, 0.0, 0.0, 0.0, 0.0, 0.0, 0.0, 0.0, 0.0, 0.0, 0.0, 0.0, 0.0, 0.0, 0.0, 0.0, 0.0, 0.0, 0.0, 0.0, 0.0, 0.0, 0.0, 0.0, 0.0, 0.0, 0.0, 0.0, 0.0, 0.0, 0.0, 0.0, 0.0, 0.0, 0.0, 0.0, 0.0, 0.0, 0.0, 0.0, 0.0, 0.0, 0.0, 0.0, 0.0, 0.0, 0.0, 0.0, 0.0, 0.0, 0.0, 0.0, 0.0, 0.0, 0.0, 0.0, 0.0, 0.0, 0.0, 0.0, 0.0, 0.0, 0.0, 0.0, 0.0, 0.0, 0.0, 0.0, 0.0, 0.0, 0.0, 0.0, 0.0, 0.0, 0.0, 0.0, 0.0, 0.0, 0.0, 0.0, 0.0, 0.0, 0.0, 0.0, 0.0, 0.0, 0.0, 0.0, 0.0, 0.0, 0.0, 0.0, 0.0, 0.0, 0.0, 0.0, 0.0, 0.0, 0.0, 0.0, 0.0, 0.0, 0.0, 0.0, 0.0, 0.0, 0.0, 0.0, 0.0, 0.0, 0.0, 0.0, 0.0, 0.0, 0.0, 0.0, 0.0, 0.0, 0.0, 0.0, 0.0, 0.0, 0.0, 0.0, 0.0, 0.0, 0.0, 0.0, 0.0, 0.0, 0.0, 0.0, 0.0, 0.0, 0.0, 0.0, 0.0, 0.0, 0.0, 0.0, 0.0, 0.0, 0.0, 0.0, 0.0, 0.0, 0.0, 0.0, 0.0, 0.0, 0.0, 0.0, 0.0, 0.0, 0.0, 0.0, 0.0, 0.0, 0.0, 0.0, 0.0, 0.0, 0.0, 0.0, 0.0, 0.0, 0.0, 0.0, 0.0, 0.0, 0.0, 0.0, 0.0, 0.0, 0.0, 0.0, 0.0, 0.0, 0.0, 0.0, 0.0, 0.0, 0.0, 0.0, 0.0, 0.0, 0.0, 0.0, 0.0, 0.0, 0.0, 0.0, 0.0, 0.0, 0.0, 0.0, 0.0, 0.0, 0.0, 0.0, 0.0, 0.0, 0.0, 0.0, 0.0, 0.0, 0.0, 0.0, 0.0, 0.0, 0.0, 0.0, 0.0, 0.0, 0.0, 0.0, 0.0, 0.0, 0.0, 0.0, 0.0, 0.0, 0.0, 0.0, 0.0, 0.0, 0.0, 0.0, 0.0, 0.0, 0.0, 0.0, 0.0, 0.0, 0.0, 0.0, 0.0, 0.0, 0.0, 0.0, 0.0, 0.0, 0.0, 0.0, 0.0, 0.0, 0.0, 0.0, 0.0, 0.0, 0.0, 0.0, 0.0, 0.0, 0.0, 0.0, 0.0, 0.0, 0.0, 0.0, 0.0, 0.0, 0.0, 0.0, 0.0, 0.0, 0.0, 0.0, 0.0, 0.0, 0.0, 0.0, 0.0, 0.0, 0.0, 0.0, 0.0, 0.0, 0.0, 0.0, 0.0, 0.0, 0.0, 0.0, 0.0, 0.0, 0.0, 0.0, 0.0, 0.0, 0.0, 0.0, 0.0, 0.0, 0.0, 0.0, 0.0, 0.0, 0.0, 0.0, 0.0, 0.0, 0.0, 0.0, 0.0, 0.0, 0.0, 0.0, 0.0, 0.0, 0.0, 0.0, 0.0, 0.0, 0.0, 0.0, 0.0, 0.0, 0.0, 0.0, 0.0, 0.0, 0.0, 0.0, 0.0, 0.0, 0.0, 0.0, 0.0, 0.0, 0.3598, 0.6248, 0.3357, 0.7369, 0.3572, 0.7364, 0.3598, 0.6248, 0.3065, 0.7376, 0.3066, 0.7376, 0.25, 0.7389, 0.25, 0.7389, 0.2835, 0.7381, 0.3357, 0.7369, 0.25, 0.7389, 0.25, 0.7389, 0.2821, 0.7382, 0.2835, 0.7381, 0.25, 0.7389, 0.25, 0.7389, 0.2879, 0.738, 0.2806, 0.7382, 0.25, 0.7389, 0.25, 0.7389, 0.3009, 0.7377, 0.2951, 0.7379, 0.25, 0.7389, 0.25, 0.7389, 0.2928, 0.5158, 0.2935, 0.5159, 0.3586, 0.5174, 0.3586, 0.5174, 0.3002, 0.516, 0.3001, 0.516, 0.3586, 0.5174, 0.3586, 0.5174, 0.2995, 0.516, 0.3003, 0.516, 0.3586, 0.5174, 0.3586, 0.5174, 0.2935, 0.5159, 0.3389, 0.5169, 0.3586, 0.5174, 0.3586, 0.5174, 0.2967, 0.5159, 0.2935, 0.5159, 0.3586, 0.5174, 0.3586, 0.5174, 0.3389, 0.5169, 0.3598, 0.6248, 0.3598, 0.6248, 0.3586, 0.5174, 0.3572, 0.7364, 0.3065, 0.7376, 0.3065, 0.7376, 0.3572, 0.7364, 0.3065, 0.7376, 0.25, 0.7389, 0.25, 0.7389, 0.3065, 0.7376, 0.3065, 0.7376, 0.25, 0.7389, 0.25, 0.7389, 0.3065, 0.7376, 0.2995, 0.516, 0.3586, 0.5174, 0.3586, 0.5174, 0.2995, 0.516, 0.3586, 0.5174, 0.3598, 0.6248, 0.3589, 0.5426, 0.3586, 0.5174, 0.25, 0.5149, 0.2995, 0.516, 0.2995, 0.516, 0.25, 0.5149, 0.3289, 0.7371, 0.3065, 0.7376, 0.3065, 0.7376, 0.3289, 0.7371, 0.2995, 0.516, 0.3303, 0.5167, 0.2995, 0.516, 0.2995, 0.516, 0.25, 0.625, 0.2862, 0.6249, 0.3065, 0.7376, 0.25, 0.7389, 0.2995, 0.516, 0.3303, 0.5167, 0.3288, 0.5167, 0.2995, 0.516, 0.3288, 0.5167, 0.3303, 0.5167, 0.3586, 0.5174, 0.3586, 0.5174, 0.2995, 0.516, 0.3288, 0.5167, 0.3275, 0.5701, 0.2929, 0.5703, 0.25, 0.5591, 0.2995, 0.516, 0.2929, 0.5703, 0.25, 0.5883, 0.3586, 0.5174, 0.3591, 0.5603, 0.3592, 0.5669, 0.3586, 0.5174, 0.2862, 0.6249, 0.25, 0.625, 0.25, 0.625, 0.2862, 0.6249, 0.25, 0.5149, 0.2995, 0.516, 0.2995, 0.516, 0.25, 0.5149, 0.3262, 0.6248, 0.3598, 0.6248, 0.3598, 0.6248, 0.3262, 0.6248, 0.3289, 0.7371, 0.3065, 0.7376, 0.3065, 0.7376, 0.3065, 0.7376, 0.3303, 0.5167, 0.2995, 0.516, 0.3586, 0.5174, 0.3586, 0.5174, 0.3262, 0.6248, 0.3275, 0.5701, 0.3592, 0.5669, 0.3598, 0.6248, 0.3586, 0.5174, 0.3586, 0.5174, 0.3586, 0.5174, 0.3586, 0.5174, 0.3289, 0.7371, 0.3572, 0.7364, 0.3572, 0.7364, 0.3065, 0.7376, 0.2995, 0.516, 0.2995, 0.516, 0.25, 0.5591, 0.25, 0.5149, 0.25, 0.5149, 0.2995, 0.516, 0.2995, 0.516, 0.25, 0.5149, 0.2862, 0.6249, 0.3262, 0.6248, 0.3262, 0.6248, 0.2862, 0.6249, 0.3572, 0.7364, 0.3289, 0.7371, 0.3289, 0.7371, 0.3572, 0.7364, 0.3065, 0.7376, 0.2862, 0.6249, 0.2862, 0.6249, 0.3065, 0.7376, 0.3598, 0.6248, 0.3598, 0.6248, 0.3598, 0.6248, 0.3598, 0.6248, 0.3289, 0.7371, 0.3065, 0.7376, 0.3065, 0.7376, 0.3289, 0.7371, 0.3572, 0.7364, 0.3289, 0.7371, 0.3289, 0.7371, 0.3572, 0.7364, 0.3598, 0.6248, 0.3598, 0.6248, 0.3598, 0.6248, 0.3598, 0.6248, 0.3598, 0.6248, 0.3598, 0.6248, 0.3572, 0.7364, 0.3572, 0.7364, 0.3065, 0.7376, 0.2862, 0.6249, 0.2862, 0.6249, 0.3065, 0.7376, 0.2862, 0.6249, 0.2862, 0.6249, 0.2862, 0.6249, 0.2862, 0.6249, 0.3598, 0.6248, 0.3598, 0.6248, 0.3591, 0.5603, 0.3592, 0.5716, 0.3065, 0.7376, 0.25, 0.7389, 0.25, 0.7389, 0.3065, 0.7376, 0.3586, 0.5174, 0.3589, 0.5426, 0.3592, 0.5716, 0.3586, 0.5174, 0.3592, 0.5716, 0.3591, 0.5603, 0.3586, 0.5174, 0.3586, 0.5174, 0.25, 0.5149, 0.2995, 0.516, 0.2995, 0.516, 0.25, 0.5149, 0.2929, 0.5703, 0.3275, 0.5701, 0.3262, 0.6248, 0.2862, 0.6249, 0.25, 0.5883, 0.2929, 0.5703, 0.2862, 0.6249, 0.25, 0.625, 0.3592, 0.5669, 0.3275, 0.5701, 0.3288, 0.5167, 0.3586, 0.5174, 0.2995, 0.516, 0.3586, 0.5174, 0.3586, 0.5174, 0.2995, 0.516, 0.3592, 0.5669, 0.3591, 0.5603, 0.3598, 0.6248, 0.3598, 0.6248, 0.3589, 0.5426, 0.3598, 0.6248, 0.3598, 0.6248, 0.3592, 0.5716, 0.3598, 0.6248, 0.3572, 0.7364, 0.3572, 0.7364, 0.3598, 0.6248, 0.3572, 0.7364, 0.3289, 0.7371, 0.3289, 0.7371, 0.3572, 0.7364, 0.2862, 0.6249, 0.3262, 0.6248, 0.3262, 0.6248, 0.2862, 0.6249, 0.2862, 0.6249, 0.2862, 0.6249, 0.2862, 0.6249, 0.3262, 0.6248, 0.3598, 0.6248, 0.3598, 0.6248, 0.3262, 0.6248, 0.3598, 0.6248, 0.3572, 0.7364, 0.3572, 0.7364, 0.3598, 0.6248, 0.3262, 0.6248, 0.3598, 0.6248, 0.3598, 0.6248, 0.3262, 0.6248, 0.2862, 0.6249, 0.2862, 0.6249, 0.2862, 0.6249, 0.2862, 0.6249, 0.2862, 0.6249, 0.3262, 0.6248, 0.3262, 0.6248, 0.2862, 0.6249, 0.2862, 0.6249, 0.2862, 0.6249, 0.2862, 0.6249, 0.2862, 0.6249, 0.3262, 0.6248, 0.3598, 0.6248, 0.3598, 0.6248, 0.3262, 0.6248, 0.3598, 0.6248, 0.3572, 0.7364, 0.3572, 0.7364, 0.3598, 0.6248, 0.3065, 0.7376, 0.2862, 0.6249, 0.2862, 0.6249, 0.3065, 0.7376, 0.3289, 0.7371, 0.3065, 0.7376, 0.3065, 0.7376, 0.3289, 0.7371, 0.3598, 0.6248, 0.3598, 0.6248, 0.3598, 0.6248, 0.3065, 0.7376, 0.2862, 0.6249, 0.2862, 0.6249, 0.3065, 0.7376, 0.3598, 0.6248, 0.3572, 0.7364, 0.3572, 0.7364, 0.3598, 0.6248, 0.3598, 0.6248, 0.3598, 0.6248, 0.3598, 0.6248, 0.3598, 0.6248, 0.3065, 0.7376, 0.3065, 0.7376, 0.3065, 0.7376, 0.3065, 0.7376, 0.3572, 0.7364, 0.3572, 0.7364, 0.3572, 0.7364, 0.3572, 0.7364, 0.2862, 0.6249, 0.3262, 0.6248, 0.3262, 0.6248, 0.2862, 0.6249, 0.2862, 0.6249, 0.3262, 0.6248, 0.3262, 0.6248, 0.2862, 0.6249, 0.3572, 0.7364, 0.3289, 0.7371, 0.3289, 0.7371, 0.3572, 0.7364, 0.3289, 0.7371, 0.3065, 0.7376, 0.3065, 0.7376, 0.3289, 0.7371, 0.3598, 0.6248, 0.3598, 0.6248, 0.3598, 0.6248, 0.3598, 0.6248, 0.3598, 0.6248, 0.3598, 0.6248, 0.3598, 0.6248, 0.3598, 0.6248, 0.3289, 0.7371, 0.3065, 0.7376, 0.3065, 0.7376, 0.3289, 0.7371, 0.3572, 0.7364, 0.3289, 0.7371, 0.3289, 0.7371, 0.3572, 0.7364, 0.2862, 0.6249, 0.3262, 0.6248, 0.3262, 0.6248, 0.2862, 0.6249, 0.3065, 0.7376, 0.2862, 0.6249, 0.2862, 0.6249, 0.3065, 0.7376, 0.3598, 0.6248, 0.3572, 0.7364, 0.3572, 0.7364, 0.3598, 0.6248, 0.3262, 0.6248, 0.3598, 0.6248, 0.3598, 0.6248, 0.3262, 0.6248, 0.2862, 0.6249, 0.2862, 0.6249, 0.2862, 0.6249, 0.2862, 0.6249, 0.3132, 0.6249, 0.3598, 0.6248, 0.3572, 0.7364, 0.3289, 0.7371, 0.3132, 0.6249, 0.2862, 0.6249, 0.2862, 0.6249, 0.3262, 0.6248, 0.3598, 0.6248, 0.3132, 0.6249, 0.3262, 0.6248, 0.3598, 0.6248, 0.2862, 0.6249, 0.3132, 0.6249, 0.3289, 0.7371, 0.3065, 0.7376, 0.3065, 0.7376, 0.2862, 0.6249, 0.2862, 0.6249, 0.3065, 0.7376, 0.3598, 0.6248, 0.3572, 0.7364, 0.3572, 0.7364, 0.3598, 0.6248, 0.3262, 0.6248, 0.3598, 0.6248, 0.3598, 0.6248, 0.3262, 0.6248, 0.2862, 0.6249, 0.2862, 0.6249, 0.2862, 0.6249, 0.2862, 0.6249, 0.2862, 0.6249, 0.2862, 0.6249, 0.2862, 0.6249, 0.2862, 0.6249, 0.3262, 0.6248, 0.3598, 0.6248, 0.3598, 0.6248, 0.3262, 0.6248, 0.3598, 0.6248, 0.3572, 0.7364, 0.3572, 0.7364, 0.3598, 0.6248, 0.3065, 0.7376, 0.2862, 0.6249, 0.2862, 0.6249, 0.3065, 0.7376, 0.2862, 0.6249, 0.3262, 0.6248, 0.3262, 0.6248, 0.2862, 0.6249, 0.3572, 0.7364, 0.3289, 0.7371, 0.3289, 0.7371, 0.3572, 0.7364, 0.3289, 0.7371, 0.3065, 0.7376, 0.3065, 0.7376, 0.3289, 0.7371, 0.3598, 0.6248, 0.3598, 0.6248, 0.3598, 0.6248, 0.3598, 0.6248, 0.3572, 0.7364, 0.3572, 0.7364, 0.3572, 0.7364, 0.3572, 0.7364, 0.3239, 0.7372, 0.3065, 0.7376, 0.3065, 0.7376, 0.3253, 0.7371, 0.3289, 0.7371, 0.3065, 0.7376, 0.3065, 0.7376, 0.3289, 0.7371, 0.3289, 0.7371, 0.3572, 0.7364, 0.3572, 0.7364, 0.3289, 0.7371, 0.3572, 0.7364, 0.3289, 0.7371, 0.3289, 0.7371, 0.3572, 0.7364, 0.3065, 0.7376, 0.3289, 0.7371, 0.3289, 0.7371, 0.3065, 0.7376, 0.3253, 0.7371, 0.3065, 0.7376, 0.3065, 0.7376, 0.3253, 0.7371, 0.3065, 0.7376, 0.3065, 0.7376, 0.3065, 0.7376, 0.3065, 0.7376, 0.3331, 0.737, 0.3406, 0.7368, 0.3339, 0.7369, 0.3065, 0.7376, 0.3065, 0.7376, 0.3065, 0.7376, 0.3065, 0.7376, 0.3572, 0.7364, 0.3289, 0.7371, 0.3335, 0.7369, 0.3572, 0.7364, 0.3065, 0.7376, 0.3289, 0.7371, 0.3259, 0.7371, 0.3065, 0.7376, 0.3572, 0.7364, 0.3572, 0.7364, 0.3572, 0.7364, 0.3572, 0.7364, 0.3572, 0.7364, 0.3534, 0.7365, 0.3532, 0.7365, 0.3572, 0.7364, 0.3239, 0.7372, 0.3289, 0.7371, 0.3065, 0.7376, 0.3065, 0.7376, 0.3331, 0.737, 0.3289, 0.7371, 0.3572, 0.7364, 0.3572, 0.7364, 0.3572, 0.7364, 0.3335, 0.7369, 0.3407, 0.7368, 0.3534, 0.7365, 0.0, 0.0, 0.0, 0.0, 0.0, 0.0, 0.0, 0.0, 0.3065, 0.7376, 0.3259, 0.7371, 0.3253, 0.7371, 0.3065, 0.7376, 0.0, 0.0, 0.0, 0.0, 0.0, 0.0, 0.0, 0.0, 0.0, 0.0, 0.0, 0.0, 0.0, 0.0, 0.0, 0.0, 0.0, 0.0, 0.0, 0.0, 0.0, 0.0, 0.0, 0.0, 0.3407, 0.7368, 0.3335, 0.7369, 0.3339, 0.7369, 0.3406, 0.7368, 0.3407, 0.7368, 0.3339, 0.7369, 0.3339, 0.7369, 0.3406, 0.7368, 0.3331, 0.737, 0.3572, 0.7364, 0.3532, 0.7365, 0.3534, 0.7365, 0.3572, 0.7364, 0.3572, 0.7364, 0.3532, 0.7365, 0.3534, 0.7365, 0.3407, 0.7368, 0.3406, 0.7368, 0.3532, 0.7365, 0.3572, 0.7364, 0.3572, 0.7364, 0.2935, 0.5159, 0.2928, 0.5158, 0.3586, 0.5174, 0.3586, 0.5174, 0.2806, 0.7382, 0.2821, 0.7382, 0.25, 0.7389, 0.25, 0.7389, 0.3586, 0.5174, 0.3586, 0.5174, 0.3586, 0.5174, 0.3586, 0.5174, 0.3586, 0.5174, 0.3598, 0.6248, 0.3598, 0.6248, 0.3586, 0.5174, 0.3598, 0.6248, 0.3572, 0.7364, 0.3572, 0.7364, 0.3598, 0.6248, 0.3572, 0.7364, 0.3572, 0.7364, 0.3572, 0.7364, 0.3572, 0.7364, 0.25, 0.5149, 0.2935, 0.5159, 0.2928, 0.5158, 0.25, 0.5149, 0.3572, 0.7364, 0.2835, 0.7381, 0.2821, 0.7382, 0.3572, 0.7364, 0.3001, 0.516, 0.2967, 0.5159, 0.3586, 0.5174, 0.3586, 0.5174, 0.2951, 0.7379, 0.2879, 0.738, 0.25, 0.7389, 0.25, 0.7389, 0.3572, 0.7364, 0.2806, 0.7382, 0.2879, 0.738, 0.3572, 0.7364, 0.25, 0.5149, 0.2935, 0.5159, 0.2967, 0.5159, 0.25, 0.5149, 0.3598, 0.6248, 0.3572, 0.7364, 0.3572, 0.7364, 0.3598, 0.6248, 0.3586, 0.5174, 0.3598, 0.6248, 0.3598, 0.6248, 0.3586, 0.5174, 0.2862, 0.6249, 0.2862, 0.6249, 0.2862, 0.6249, 0.2862, 0.6249, 0.3598, 0.6248, 0.3598, 0.6248, 0.3598, 0.6248, 0.3598, 0.6248, 0.3262, 0.6248, 0.3598, 0.6248, 0.3598, 0.6248, 0.3262, 0.6248, 0.2862, 0.6249, 0.3262, 0.6248, 0.3262, 0.6248, 0.2862, 0.6249, 0.3003, 0.516, 0.3002, 0.516, 0.3586, 0.5174, 0.3586, 0.5174, 0.3066, 0.7376, 0.3009, 0.7377, 0.25, 0.7389, 0.25, 0.7389, 0.3586, 0.5174, 0.3598, 0.6248, 0.3598, 0.6248, 0.3586, 0.5174, 0.3598, 0.6248, 0.3572, 0.7364, 0.3572, 0.7364, 0.3598, 0.6248, 0.25, 0.5149, 0.3001, 0.516, 0.3002, 0.516, 0.25, 0.5149, 0.3572, 0.7364, 0.2951, 0.7379, 0.3009, 0.7377, 0.3572, 0.7364, 0.3586, 0.5174, 0.0, 0.0, 0.3586, 0.5174, 0.3586, 0.5174, 0.3586, 0.5174, 0.0, 0.0, 0.0, 0.0, 0.3598, 0.6248, 0.3598, 0.6248, 0.0, 0.0, 0.0, 0.0, 0.3572, 0.7364, 0.3572, 0.7364, 0.0, 0.0, 0.3572, 0.7364, 0.3572, 0.7364, 0.3586, 0.5174, 0.3586, 0.5174, 0.0, 0.0, 0.0, 0.0, 0.0, 0.0, 0.0, 0.0, 0.0, 0.0, 0.0, 0.0, 0.3572, 0.7364, 0.3572, 0.7364, 0.0, 0.0, 0.0, 0.0, 0.0, 0.0, 0.0, 0.0, 0.0, 0.0, 0.0, 0.0, 0.0, 0.0, 0.0, 0.0, 0.0, 0.0, 0.0, 0.0, 0.0, 0.0, 0.0, 0.0, 0.0, 0.0, 0.0, 0.0, 0.0, 0.0, 0.0, 0.0, 0.0, 0.0, 0.0, 0.0, 0.0, 0.0, 0.0, 0.0, 0.0, 0.0, 0.3586, 0.5174, 0.0, 0.0, 0.0, 0.0, 0.0, 0.0, 0.0, 0.0, 0.0, 0.0, 0.0, 0.0, 0.0, 0.0, 0.0, 0.0, 0.8563, 0.5, 1.0, 0.5, 1.0, 1.0, 0.8563, 1.0, 0.0, 0.5, 0.7127, 0.5, 0.7127, 1.0, 0.0, 1.0, 0.8563, 1.0, 1.0, 1.0, 1.0, 1.0, 0.8563, 1.0, 0.0, 1.0, 0.7127, 1.0, 0.7127, 1.0, 0.0, 1.0, 1.0, 1.0, 1.0, 1.0, 1.0, 1.0, 1.0, 1.0, 1.0, 0.5, 1.0, 0.0, 1.0, 0.0, 1.0, 0.5, 1.0, 1.0, 1.0, 1.0, 1.0, 1.0, 1.0, 1.0, 1.0, 0.5, 1.0, 0.0, 1.0, 0.0, 1.0, 0.5, 1.0, 1.0, 1.0, 1.0, 1.0, 1.0, 1.0, 1.0, 1.0, 0.5, 1.0, 0.0, 1.0, 0.0, 1.0, 0.5, 1.0, 1.0, 1.0, 1.0, 1.0, 1.0, 1.0, 1.0, 1.0, 0.5, 1.0, 0.0, 1.0, 0.0, 1.0, 0.5, 1.0, 1.0, 1.0, 1.0, 1.0, 1.0, 1.0, 1.0, 1.0, 0.5, 1.0, 0.0, 1.0, 0.0, 1.0, 0.5, 1.0, 1.0, 1.0, 1.0, 1.0, 1.0, 1.0, 1.0, 1.0, 0.5, 1.0, 0.0, 1.0, 0.0, 1.0, 0.5, 1.0, 1.0, 1.0, 1.0, 1.0, 1.0, 1.0, 1.0, 0.0, 1.0, 0.7127, 1.0, 0.7127, 1.0, 0.0, 1.0, 0.0, 1.0, 0.7127, 1.0, 0.7127, 1.0, 0.0, 1.0, 1.0, 1.0, 1.0, 1.0, 1.0, 1.0, 1.0, 1.0, 1.0, 1.0, 1.0, 1.0, 1.0, 1.0, 1.0, 1.0, 1.0, 1.0, 1.0, 1.0, 1.0, 1.0, 1.0, 1.0, 1.0, 1.0, 1.0, 1.0, 1.0, 1.0, 1.0, 1.0, 0.8563, 1.0, 1.0, 1.0, 1.0, 1.0, 0.8563, 1.0, 1.0, 1.0, 1.0, 1.0, 1.0, 1.0, 1.0, 1.0, 1.0, 1.0, 1.0, 1.0, 1.0, 1.0, 1.0, 1.0, 1.0, 1.0, 1.0, 1.0, 1.0, 1.0, 1.0, 1.0, 1.0, 1.0, 1.0, 1.0, 1.0, 1.0, 1.0, 1.0, 1.0, 0.5, 1.0, 0.0, 1.0, 0.0, 1.0, 0.5, 1.0, 1.0, 1.0, 1.0, 1.0, 1.0, 1.0, 1.0, 1.0, 1.0, 1.0, 1.0, 1.0, 1.0, 1.0, 1.0, 1.0, 0.5, 1.0, 0.0, 1.0, 0.0, 1.0, 0.5, 1.0, 1.0, 1.0, 1.0, 1.0, 1.0, 1.0, 1.0, 1.0, 1.0, 1.0, 1.0, 1.0, 1.0, 1.0, 1.0, 1.0, 1.0, 1.0, 1.0, 1.0, 1.0, 1.0, 1.0, 1.0, 1.0, 1.0, 1.0, 1.0, 1.0, 1.0, 1.0, 1.0, 1.0, 1.0, 1.0, 1.0, 1.0, 1.0, 1.0, 1.0, 1.0, 1.0, 1.0, 1.0, 1.0, 1.0, 1.0, 1.0, 1.0, 1.0, 1.0, 1.0, 1.0, 1.0, 1.0, 1.0, 1.0, 1.0, 1.0, 1.0, 1.0, 1.0, 1.0, 1.0, 1.0, 1.0, 1.0, 1.0, 1.0, 1.0, 1.0, 0.0, 1.0, 0.7127, 1.0, 0.7127, 1.0, 0.0, 1.0, 0.8563, 1.0, 1.0, 1.0, 1.0, 1.0, 0.8563, 1.0, 1.0, 1.0, 1.0, 0.5, 1.0, 0.5, 1.0, 1.0, 1.0, 1.0, 1.0, 0.5, 1.0, 0.5, 1.0, 1.0, 1.0, 1.0, 1.0, 0.5, 1.0, 0.5, 1.0, 1.0, 1.0, 1.0, 1.0, 0.5, 1.0, 0.5, 1.0, 1.0, 1.0, 1.0, 1.0, 0.5, 1.0, 0.5, 1.0, 1.0, 1.0, 1.0, 1.0, 0.5, 1.0, 0.5, 1.0, 1.0, 1.0, 1.0, 1.0, 0.5, 1.0, 0.5, 1.0, 1.0, 1.0, 1.0, 1.0, 0.5, 1.0, 0.5, 1.0, 1.0, 0.0, 0.0, 0.7127, 0.0, 0.7127, 0.5, 0.0, 0.5, 0.8563, 0.0, 1.0, 0.0, 1.0, 0.5, 0.8563, 0.5, 1.0, 1.0, 1.0, 0.5, 1.0, 0.5, 1.0, 1.0, 1.0, 1.0, 1.0, 1.0, 1.0, 1.0, 1.0, 1.0, 1.0, 1.0, 1.0, 1.0, 1.0, 1.0, 1.0, 1.0, 1.0, 0.5, 1.0, 0.0, 1.0, 0.0, 1.0, 0.5, 1.0, 1.0, 1.0, 1.0, 1.0, 1.0, 1.0, 1.0, 0.7127, 0.0, 0.8563, 0.0, 0.8563, 0.5, 0.7127, 0.5, 0.7127, 1.0, 0.8563, 1.0, 0.8563, 1.0, 0.7127, 1.0, 0.7127, 1.0, 0.8563, 1.0, 0.8563, 1.0, 0.7127, 1.0, 0.7127, 1.0, 0.8563, 1.0, 0.8563, 1.0, 0.7127, 1.0, 0.7127, 0.5, 0.8563, 0.5, 0.8563, 1.0, 0.7127, 1.0, 0.7127, 1.0, 0.7127, 1.0, 0.7127, 1.0, 0.7127, 1.0, 0.7127, 1.0, 0.7127, 1.0, 0.7127, 1.0, 0.7127, 1.0, 1.0, 1.0, 1.0, 1.0, 1.0, 1.0, 1.0, 1.0, 1.0, 1.0, 1.0, 1.0, 1.0, 1.0, 1.0, 1.0, 1.0, 1.0, 1.0, 1.0, 1.0, 1.0, 1.0, 1.0, 0.7127, 1.0, 0.8563, 1.0, 0.8563, 1.0, 0.7127, 1.0, 0.8563, 1.0, 1.0, 1.0, 1.0, 1.0, 0.8563, 1.0, 1.0, 1.0, 1.0, 1.0, 1.0, 1.0, 1.0, 1.0, 1.0, 1.0, 1.0, 1.0, 1.0, 1.0, 1.0, 1.0, 1.0, 1.0, 1.0, 1.0, 1.0, 1.0, 1.0, 1.0, 1.0, 1.0, 1.0, 1.0, 1.0, 1.0, 1.0, 1.0, 1.0, 1.0, 1.0, 1.0, 1.0, 1.0, 1.0, 1.0, 1.0, 1.0, 1.0, 1.0, 1.0, 1.0, 1.0, 1.0, 1.0, 1.0, 1.0, 1.0, 1.0, 1.0, 1.0, 1.0, 0.7127, 1.0, 0.7127, 1.0, 0.7127, 1.0, 0.7127, 1.0, 0.7127, 1.0, 0.7127, 1.0, 0.7127, 1.0, 0.7127, 1.0])
me_cube.materials.append(mat_material)
me_cube.materials.append(mat_material_001)
me_cube.use_mirror_vertex_groups = False
me_cube.update()
arm_metarig = bpy.data.armatures.new('metarig')  # bones are not reproduced

# ---- objects
ob_metarig = bpy.data.objects.new('metarig', arm_metarig)
ob_human = bpy.data.objects.new('Human', me_cube)

# ---- transforms, parenting, visibility, modifiers, constraints
ob_metarig.location = (-0.01147, 0.06193, 0.1877)
ob_metarig.scale = (1.292, 1.292, 1.292)
ob_human.parent = ob_metarig
ob_human.matrix_parent_inverse = Matrix(((0.7741, -0.0, 0.0, 0.00888), (-0.0, 0.7741, -0.0, -0.04794), (0.0, 0.0, 0.7741, -0.1453), (-0.0, 0.0, -0.0, 1.0)))
ob_human.location = (-0.006678, 0.0, 0.0)
ob_human.lock_rotations_4d = False
ob_human.empty_display_type = 'ARROWS'
ob_human.lineart.crease_threshold = 0.0
_vg = ob_human.vertex_groups.new(name='spine')
for _i, _w in zip([35, 36, 40, 41, 44, 176, 181, 183, 187, 188, 189, 193, 194, 195, 196, 197, 200, 201, 202, 203, 204, 205, 206, 207, 208, 209, 211, 212, 213, 214, 215, 216, 221, 223, 224, 226, 227, 228, 229, 230, 231, 232, 233, 234, 235, 236], [0.03583, 0.03869, 0.213, 0.1363, 0.05041, 0.01476, 0.02476, 0.1453, 0.301, 0.09683, 0.2641, 0.0814, 0.3374, 0.05742, 0.3032, 0.05149, 0.09241, 0.5934, 0.5987, 0.5573, 0.2062, 0.6019, 0.3562, 0.3232, 0.06004, 0.2142, 0.2779, 0.4559, 0.5083, 0.06368, 0.3195, 0.4543, 0.003632, 0.03134, 0.05094, 0.007922, 0.01127, 0.1906, 0.04536, 0.4514, 0.2306, 0.3803, 0.3055, 0.1165, 0.05905, 0.01492]): _vg.add([_i], _w, 'REPLACE')
_vg = ob_human.vertex_groups.new(name='spine.001')
for _i, _w in zip([31, 35, 36, 37, 38, 39, 40, 41, 42, 44, 54, 55, 56, 57, 58, 174, 176, 178, 180, 181, 183, 188, 189, 190, 192, 193, 194, 195, 200, 201, 202, 203, 204, 205, 209, 212, 213, 214, 215, 216, 226, 227, 228, 229, 231, 235, 236, 312, 321, 322, 324, 325, 330, 331, 332, 333, 334, 335, 336], [0.06694, 0.6839, 0.6683, 0.5309, 0.5739, 0.5586, 0.3185, 0.6727, 0.1206, 0.4367, 0.03273, 0.0734, 0.1058, 0.1757, 0.02518, 0.6821, 0.1031, 0.1325, 0.08751, 0.6271, 0.6031, 0.1323, 0.5442, 0.02626, 0.03313, 0.2078, 0.4031, 0.005892, 0.06303, 0.06516, 0.1225, 0.1941, 0.1433, 0.07651, 0.05955, 0.2121, 0.07318, 0.06595, 0.4813, 0.3218, 0.001655, 0.09623, 0.621, 0.0128, 0.5097, 0.3117, 0.189, 0.01684, 0.009777, 0.001249, 0.1334, 0.07273, 0.2191, 0.634, 0.2252, 0.2626, 0.2829, 0.5758, 0.2386]): _vg.add([_i], _w, 'REPLACE')
_vg = ob_human.vertex_groups.new(name='spine.002')
for _i, _w in zip([26, 31, 32, 35, 36, 37, 38, 39, 41, 44, 54, 55, 56, 57, 58, 174, 177, 178, 180, 181, 183, 189, 194, 215, 228, 231, 235, 312, 318, 320, 321, 322, 323, 324, 325, 326, 330, 331, 332, 333, 334, 335, 336], [0.05707, 0.3456, 0.0333, 0.03341, 0.1719, 0.1285, 0.09238, 0.1464, 0.06828, 0.05098, 0.0744, 0.1351, 0.4687, 0.405, 0.06301, 0.03478, 0.02662, 0.0844, 0.2139, 0.1622, 0.05221, 0.03119, 0.01219, 0.02123, 0.05312, 0.02833, 0.02124, 0.1697, 0.008593, 0.02611, 0.1253, 0.03343, 0.003258, 0.404, 0.0669, 0.02039, 0.365, 0.1316, 0.3811, 0.5075, 0.3578, 0.1353, 0.4375]): _vg.add([_i], _w, 'REPLACE')
_vg = ob_human.vertex_groups.new(name='spine.003')
for _i, _w in zip([22, 27, 32, 56, 179, 180, 182, 311, 319, 321, 326, 333], [0.03073, 0.3924, 0.5106, 0.111, 0.1026, 0.02474, 0.1208, 0.5082, 0.1049, 0.4226, 0.05697, 0.02649]): _vg.add([_i], _w, 'REPLACE')
_vg = ob_human.vertex_groups.new(name='spine.004')
for _i, _w in zip([1, 4, 10, 13, 19, 20, 21, 22, 23, 24, 25, 27, 28, 29, 30, 32, 182, 184, 185, 186, 311, 319], [0.09257, 0.1354, 0.0005224, 0.04148, 0.0302, 0.09534, 0.03647, 0.8049, 0.5475, 0.1059, 0.7356, 0.3769, 0.007832, 0.003811, 0.0038, 0.07315, 0.1621, 0.1222, 0.1355, 0.09898, 0.1665, 0.05715]): _vg.add([_i], _w, 'REPLACE')
_vg = ob_human.vertex_groups.new(name='spine.005')
_vg = ob_human.vertex_groups.new(name='spine.006')
for _i, _w in zip([0, 1, 4, 5, 7, 8, 10, 12, 13, 14, 19, 20, 22, 23, 25], [0.1431, 0.4874, 0.6521, 0.03286, 0.5959, 0.1736, 0.5812, 0.05964, 0.04219, 0.9118, 0.2277, 0.6656, 0.05846, 0.002987, 0.0578]): _vg.add([_i], _w, 'REPLACE')
_vg = ob_human.vertex_groups.new(name='face')
_vg = ob_human.vertex_groups.new(name='nose')
_vg = ob_human.vertex_groups.new(name='nose.001')
for _i, _w in zip([11], [0.2475]): _vg.add([_i], _w, 'REPLACE')
_vg = ob_human.vertex_groups.new(name='nose.002')
for _i, _w in zip([11], [0.2475]): _vg.add([_i], _w, 'REPLACE')
_vg = ob_human.vertex_groups.new(name='nose.003')
_vg = ob_human.vertex_groups.new(name='nose.004')
_vg = ob_human.vertex_groups.new(name='lip.T.L')
_vg = ob_human.vertex_groups.new(name='lip.T.L.001')
_vg = ob_human.vertex_groups.new(name='lip.B.L')
_vg = ob_human.vertex_groups.new(name='lip.B.L.001')
_vg = ob_human.vertex_groups.new(name='jaw')
for _i, _w in zip([3, 6, 16, 17, 21, 24, 26], [0.128, 0.9175, 0.4912, 0.01366, 0.1777, 0.05499, 0.04195]): _vg.add([_i], _w, 'REPLACE')
_vg = ob_human.vertex_groups.new(name='chin')
for _i, _w in zip([16], [0.4761]): _vg.add([_i], _w, 'REPLACE')
_vg = ob_human.vertex_groups.new(name='chin.001')
_vg = ob_human.vertex_groups.new(name='ear.L')
_vg = ob_human.vertex_groups.new(name='ear.L.001')
for _i, _w in zip([0, 7, 8, 10], [0.2784, 0.1133, 0.08268, 0.05489]): _vg.add([_i], _w, 'REPLACE')
_vg = ob_human.vertex_groups.new(name='ear.L.002')
for _i, _w in zip([0, 1, 4, 7, 8, 10, 12, 15, 18, 19, 20], [0.3966, 0.06655, 0.05673, 0.1926, 0.6396, 0.2571, 0.04749, 0.9423, 0.0666, 0.1557, 0.07861]): _vg.add([_i], _w, 'REPLACE')
_vg = ob_human.vertex_groups.new(name='ear.L.003')
for _i, _w in zip([1, 4, 8, 10, 18, 19, 20], [0.1539, 0.0656, 0.06122, 0.02458, 0.003557, 0.4098, 0.07422]): _vg.add([_i], _w, 'REPLACE')
_vg = ob_human.vertex_groups.new(name='ear.L.004')
_vg = ob_human.vertex_groups.new(name='ear.R')
_vg = ob_human.vertex_groups.new(name='ear.R.001')
_vg = ob_human.vertex_groups.new(name='ear.R.002')
_vg = ob_human.vertex_groups.new(name='ear.R.003')
_vg = ob_human.vertex_groups.new(name='ear.R.004')
_vg = ob_human.vertex_groups.new(name='lip.T.R')
_vg = ob_human.vertex_groups.new(name='lip.T.R.001')
_vg = ob_human.vertex_groups.new(name='lip.B.R')
_vg = ob_human.vertex_groups.new(name='lip.B.R.001')
_vg = ob_human.vertex_groups.new(name='brow.B.L')
_vg = ob_human.vertex_groups.new(name='brow.B.L.001')
_vg = ob_human.vertex_groups.new(name='brow.B.L.002')
_vg = ob_human.vertex_groups.new(name='brow.B.L.003')
_vg = ob_human.vertex_groups.new(name='lid.T.L')
_vg = ob_human.vertex_groups.new(name='lid.T.L.001')
_vg = ob_human.vertex_groups.new(name='lid.T.L.002')
_vg = ob_human.vertex_groups.new(name='lid.T.L.003')
_vg = ob_human.vertex_groups.new(name='lid.B.L')
_vg = ob_human.vertex_groups.new(name='lid.B.L.001')
_vg = ob_human.vertex_groups.new(name='lid.B.L.002')
_vg = ob_human.vertex_groups.new(name='lid.B.L.003')
_vg = ob_human.vertex_groups.new(name='brow.B.R')
_vg = ob_human.vertex_groups.new(name='brow.B.R.001')
_vg = ob_human.vertex_groups.new(name='brow.B.R.002')
_vg = ob_human.vertex_groups.new(name='brow.B.R.003')
_vg = ob_human.vertex_groups.new(name='lid.T.R')
_vg = ob_human.vertex_groups.new(name='lid.T.R.001')
_vg = ob_human.vertex_groups.new(name='lid.T.R.002')
_vg = ob_human.vertex_groups.new(name='lid.T.R.003')
_vg = ob_human.vertex_groups.new(name='lid.B.R')
_vg = ob_human.vertex_groups.new(name='lid.B.R.001')
_vg = ob_human.vertex_groups.new(name='lid.B.R.002')
_vg = ob_human.vertex_groups.new(name='lid.B.R.003')
_vg = ob_human.vertex_groups.new(name='forehead.L')
_vg = ob_human.vertex_groups.new(name='forehead.L.001')
for _i, _w in zip([2, 5, 12], [0.8495, 0.09631, 0.02515]): _vg.add([_i], _w, 'REPLACE')
_vg = ob_human.vertex_groups.new(name='forehead.L.002')
_vg = ob_human.vertex_groups.new(name='temple.L')
for _i, _w in zip([0, 2, 7, 12, 14], [0.1506, 0.01237, 0.06577, 0.8308, 0.03675]): _vg.add([_i], _w, 'REPLACE')
_vg = ob_human.vertex_groups.new(name='jaw.L')
for _i, _w in zip([1, 3, 4, 13, 18, 19, 20, 23], [0.1023, 0.04567, 0.01853, 0.4631, 0.7112, 0.1063, 0.01688, 0.05904]): _vg.add([_i], _w, 'REPLACE')
_vg = ob_human.vertex_groups.new(name='jaw.L.001')
for _i, _w in zip([1, 3, 6, 13, 17, 18, 19, 21, 23, 24], [0.06145, 0.7555, 0.04002, 0.3634, 0.9131, 0.1179, 0.01299, 0.00208, 0.0577, 0.07251]): _vg.add([_i], _w, 'REPLACE')
_vg = ob_human.vertex_groups.new(name='chin.L')
_vg = ob_human.vertex_groups.new(name='cheek.B.L')
_vg = ob_human.vertex_groups.new(name='cheek.B.L.001')
_vg = ob_human.vertex_groups.new(name='brow.T.L')
_vg = ob_human.vertex_groups.new(name='brow.T.L.001')
_vg = ob_human.vertex_groups.new(name='brow.T.L.002')
_vg = ob_human.vertex_groups.new(name='brow.T.L.003')
_vg = ob_human.vertex_groups.new(name='forehead.R')
for _i, _w in zip([2, 5, 14], [0.06283, 0.8282, 0.001601]): _vg.add([_i], _w, 'REPLACE')
_vg = ob_human.vertex_groups.new(name='forehead.R.001')
_vg = ob_human.vertex_groups.new(name='forehead.R.002')
_vg = ob_human.vertex_groups.new(name='temple.R')
_vg = ob_human.vertex_groups.new(name='jaw.R')
_vg = ob_human.vertex_groups.new(name='jaw.R.001')
_vg = ob_human.vertex_groups.new(name='chin.R')
_vg = ob_human.vertex_groups.new(name='cheek.B.R')
_vg = ob_human.vertex_groups.new(name='cheek.B.R.001')
_vg = ob_human.vertex_groups.new(name='brow.T.R')
_vg = ob_human.vertex_groups.new(name='brow.T.R.001')
_vg = ob_human.vertex_groups.new(name='brow.T.R.002')
_vg = ob_human.vertex_groups.new(name='brow.T.R.003')
_vg = ob_human.vertex_groups.new(name='eye.L')
_vg = ob_human.vertex_groups.new(name='eye.R')
_vg = ob_human.vertex_groups.new(name='cheek.T.L')
for _i, _w in zip([9], [0.4607]): _vg.add([_i], _w, 'REPLACE')
_vg = ob_human.vertex_groups.new(name='cheek.T.L.001')
for _i, _w in zip([9], [0.4607]): _vg.add([_i], _w, 'REPLACE')
_vg = ob_human.vertex_groups.new(name='nose.L')
_vg = ob_human.vertex_groups.new(name='nose.L.001')
for _i, _w in zip([11], [0.2475]): _vg.add([_i], _w, 'REPLACE')
_vg = ob_human.vertex_groups.new(name='cheek.T.R')
_vg = ob_human.vertex_groups.new(name='cheek.T.R.001')
_vg = ob_human.vertex_groups.new(name='nose.R')
_vg = ob_human.vertex_groups.new(name='nose.R.001')
for _i, _w in zip([11], [0.2475]): _vg.add([_i], _w, 'REPLACE')
_vg = ob_human.vertex_groups.new(name='teeth.T')
_vg = ob_human.vertex_groups.new(name='teeth.B')
_vg = ob_human.vertex_groups.new(name='tongue')
_vg = ob_human.vertex_groups.new(name='tongue.001')
_vg = ob_human.vertex_groups.new(name='tongue.002')
_vg = ob_human.vertex_groups.new(name='shoulder.L')
for _i, _w in zip([3, 21, 22, 23, 24, 25, 26, 27, 28, 29, 30, 31, 32, 48, 49, 50, 51, 52, 53, 57, 59, 60, 61, 62, 175, 177, 179, 182, 184, 185, 186, 311, 312, 313, 314, 315, 316, 317, 318, 319, 321, 322, 323, 324, 325, 326, 337, 338, 339, 340, 342], [0.01637, 0.3924, 0.05032, 0.227, 0.6253, 0.1089, 0.6717, 0.1363, 0.199, 0.6988, 0.1314, 0.2538, 0.08979, 0.1564, 0.05491, 0.09986, 0.3577, 0.004872, 0.001677, 0.09539, 0.06101, 0.5242, 0.1525, 0.01511, 0.7035, 0.08362, 0.1649, 0.5125, 0.647, 0.6223, 0.6973, 0.1376, 0.492, 0.08065, 0.05853, 0.163, 0.06412, 0.2348, 0.3015, 0.4631, 0.02342, 0.02393, 0.05379, 0.1295, 0.008247, 0.009997, 0.04152, 0.102, 0.06676, 0.1447, 0.03862]): _vg.add([_i], _w, 'REPLACE')
_vg = ob_human.vertex_groups.new(name='upper_arm.L')
for _i, _w in zip([23, 25, 27, 28, 29, 30, 32, 33, 34, 45, 46, 47, 48, 49, 50, 51, 52, 53, 54, 58, 59, 60, 61, 62, 63, 64, 65, 66, 67, 68, 69, 70, 71, 72, 73, 82, 83, 150, 151, 152, 153, 155, 166, 167, 168, 169, 170, 171, 172, 173, 175, 179, 182, 184, 185, 186, 311, 313, 314, 315, 316, 317, 318, 319, 320, 322, 323, 337, 338, 339, 340, 341, 342, 343], [0.007851, 0.002405, 0.02796, 0.7509, 0.2032, 0.8003, 0.03809, 0.9824, 0.9786, 0.992, 0.9876, 0.9845, 0.2295, 0.9318, 0.3266, 0.3488, 0.9637, 0.9579, 0.04586, 0.0007238, 0.9154, 0.2426, 0.7185, 0.939, 0.9798, 0.9805, 0.1793, 0.8718, 0.9385, 0.9239, 0.874, 0.914, 0.9302, 0.9043, 0.9039, 0.2574, 0.1211, 0.0445, 0.05678, 0.03636, 0.02219, 0.002304, 0.9872, 0.9879, 0.9896, 0.9872, 0.9921, 0.9921, 0.9899, 0.9926, 0.008863, 0.1092, 0.1353, 0.1693, 0.1858, 0.09912, 0.05284, 0.8981, 0.9088, 0.8084, 0.8819, 0.6777, 0.02198, 0.1919, 0.09506, 0.03491, 0.06438, 0.9098, 0.6472, 0.6636, 0.7247, 0.906, 0.8673, 0.9783]): _vg.add([_i], _w, 'REPLACE')
_vg = ob_human.vertex_groups.new(name='forearm.L')
for _i, _w in zip([65, 66, 67, 68, 69, 70, 71, 72, 73, 74, 75, 76, 77, 78, 79, 80, 81, 82, 83, 84, 88, 90, 91, 150, 151, 152, 153, 154, 155, 156, 157, 158, 159, 160, 161, 162, 163, 164, 165], [0.8207, 0.1282, 0.06136, 0.07605, 0.1259, 0.08571, 0.06964, 0.09554, 0.0958, 0.9696, 0.1276, 0.2374, 0.1777, 0.8028, 0.099, 0.9438, 0.8925, 0.7425, 0.8788, 0.0569, 0.01225, 0.133, 0.136, 0.9527, 0.9425, 0.9563, 0.9637, 0.9925, 0.9739, 0.9891, 0.9872, 0.9754, 0.9941, 0.9969, 1.002, 0.9916, 0.9757, 0.9994, 0.9947]): _vg.add([_i], _w, 'REPLACE')
_vg = ob_human.vertex_groups.new(name='hand.L')
for _i, _w in zip([74, 75, 76, 77, 78, 79, 80, 81, 84, 85, 86, 87, 88, 89, 90, 91, 92, 95, 96, 97, 98, 99, 107], [0.00919, 0.7461, 0.6903, 0.791, 0.186, 0.8024, 0.04665, 0.09376, 0.8658, 0.05332, 0.2862, 0.7538, 0.9412, 0.1223, 0.685, 0.6679, 0.01133, 0.2143, 0.9378, 0.003544, 0.05546, 0.1186, 0.02489]): _vg.add([_i], _w, 'REPLACE')
_vg = ob_human.vertex_groups.new(name='palm.01.L')
for _i, _w in zip([85, 86, 87, 92, 93, 94, 95, 96, 97, 101, 102, 103, 105, 108, 110, 111, 115, 120, 121, 122, 123], [0.006305, 0.123, 0.08053, 0.05705, 0.8534, 0.8459, 0.7084, 0.01214, 0.7396, 0.8496, 0.07616, 0.07135, 0.7805, 0.03918, 0.2518, 0.3209, 0.03525, 0.1305, 0.01399, 0.1098, 0.01539]): _vg.add([_i], _w, 'REPLACE')
_vg = ob_human.vertex_groups.new(name='f_index.01.L')
for _i, _w in zip([101, 102, 103, 105, 120, 121, 122, 123], [0.09263, 0.07379, 0.1237, 0.1427, 0.8323, 0.7685, 0.823, 0.7301]): _vg.add([_i], _w, 'REPLACE')
_vg = ob_human.vertex_groups.new(name='f_index.02.L')
for _i, _w in zip([121, 122, 123, 124, 125, 126, 127, 128, 129, 130, 131], [0.014, 0.0421, 0.04091, 0.9792, 0.9624, 0.967, 0.9558, 0.001028, 0.01341, 0.0006075, 0.02267]): _vg.add([_i], _w, 'REPLACE')
_vg = ob_human.vertex_groups.new(name='f_index.03.L')
for _i, _w in zip([128, 129, 130, 131], [0.974, 0.9675, 0.9742, 0.9628]): _vg.add([_i], _w, 'REPLACE')
_vg = ob_human.vertex_groups.new(name='thumb.01.L')
for _i, _w in zip([75, 76, 77, 79, 84, 85, 86, 87, 89, 93, 94, 95, 97, 108, 109, 110, 111, 112, 114, 115], [0.1159, 0.05807, 0.001246, 0.09, 0.007934, 0.9128, 0.5663, 0.1374, 0.8485, 0.1074, 0.007824, 0.008034, 0.1738, 0.9035, 0.9363, 0.6251, 0.5191, 0.02638, 0.03467, 0.04837]): _vg.add([_i], _w, 'REPLACE')
_vg = ob_human.vertex_groups.new(name='thumb.02.L')
for _i, _w in zip([97, 108, 109, 110, 111, 112, 113, 114, 115, 116, 117, 118, 119], [0.03176, 0.009227, 0.02884, 0.11, 0.1342, 0.9325, 0.9633, 0.902, 0.8701, 0.04809, 0.01247, 0.01541, 0.03733]): _vg.add([_i], _w, 'REPLACE')
_vg = ob_human.vertex_groups.new(name='thumb.03.L')
for _i, _w in zip([114, 115, 116, 117, 118, 119], [0.02368, 0.02192, 0.9486, 0.968, 0.9651, 0.9521]): _vg.add([_i], _w, 'REPLACE')
_vg = ob_human.vertex_groups.new(name='palm.02.L')
for _i, _w in zip([100, 101, 102, 103, 104, 105, 121, 123, 132, 133, 134, 136], [0.02387, 0.04706, 0.7812, 0.7138, 0.009311, 0.05622, 0.1533, 0.1712, 0.8471, 0.0222, 0.04404, 0.9029]): _vg.add([_i], _w, 'REPLACE')
_vg = ob_human.vertex_groups.new(name='f_middle.01.L')
_vg = ob_human.vertex_groups.new(name='f_middle.02.L')
for _i, _w in zip([132, 133, 138, 139, 140, 141, 142, 143, 144, 145, 146, 148, 149], [0.03622, 0.008804, 0.9621, 0.9006, 0.491, 0.03321, 0.9602, 0.01918, 0.04402, 0.04158, 0.09867, 0.0577, 0.00381]): _vg.add([_i], _w, 'REPLACE')
_vg = ob_human.vertex_groups.new(name='f_middle.03.L')
for _i, _w in zip([140, 144, 145, 146, 147, 148, 149], [0.1038, 0.9323, 0.8981, 0.7593, 0.05355, 0.9081, 0.006661]): _vg.add([_i], _w, 'REPLACE')
_vg = ob_human.vertex_groups.new(name='palm.03.L')
for _i, _w in zip([84, 90, 92, 94, 98, 100, 102, 103, 104, 106, 107, 133, 134, 135, 136, 137, 140], [0.01158, 0.03049, 0.8767, 0.08607, 0.04393, 0.9236, 0.05999, 0.05205, 0.8008, 0.08563, 0.1045, 0.1674, 0.9019, 0.09668, 0.05277, 0.0829, 0.1736]): _vg.add([_i], _w, 'REPLACE')
_vg = ob_human.vertex_groups.new(name='f_ring.01.L')
for _i, _w in zip([104, 132, 133, 139], [0.1193, 0.03716, 0.7376, 0.00402]): _vg.add([_i], _w, 'REPLACE')
_vg = ob_human.vertex_groups.new(name='f_ring.02.L')
_vg = ob_human.vertex_groups.new(name='f_ring.03.L')
_vg = ob_human.vertex_groups.new(name='palm.04.L')
for _i, _w in zip([90, 91, 98, 99, 106, 107, 135, 137, 141, 143], [0.1317, 0.1752, 0.8813, 0.8416, 0.8561, 0.745, 0.8162, 0.7541, 0.05469, 0.04811]): _vg.add([_i], _w, 'REPLACE')
_vg = ob_human.vertex_groups.new(name='f_pinky.01.L')
for _i, _w in zip([107, 137, 140, 141, 143], [0.03486, 0.05972, 0.04065, 0.1937, 0.6113]): _vg.add([_i], _w, 'REPLACE')
_vg = ob_human.vertex_groups.new(name='f_pinky.02.L')
for _i, _w in zip([107, 135, 137, 140, 141, 143, 147], [0.02094, 0.04299, 0.04096, 0.1456, 0.6221, 0.2079, 0.04287]): _vg.add([_i], _w, 'REPLACE')
_vg = ob_human.vertex_groups.new(name='f_pinky.03.L')
for _i, _w in zip([139, 140, 141, 143, 145, 146, 147, 148, 149], [0.001809, 0.03684, 0.07273, 0.06493, 0.0581, 0.1666, 0.8485, 0.03365, 0.9034]): _vg.add([_i], _w, 'REPLACE')
_vg = ob_human.vertex_groups.new(name='shoulder.R')
for _i, _w in zip([21, 24, 26, 312], [0.2896, 0.07222, 0.0743, 0.01301]): _vg.add([_i], _w, 'REPLACE')
_vg = ob_human.vertex_groups.new(name='upper_arm.R')
_vg = ob_human.vertex_groups.new(name='forearm.R')
_vg = ob_human.vertex_groups.new(name='hand.R')
_vg = ob_human.vertex_groups.new(name='palm.01.R')
_vg = ob_human.vertex_groups.new(name='f_index.01.R')
_vg = ob_human.vertex_groups.new(name='f_index.02.R')
_vg = ob_human.vertex_groups.new(name='f_index.03.R')
_vg = ob_human.vertex_groups.new(name='thumb.01.R')
_vg = ob_human.vertex_groups.new(name='thumb.02.R')
_vg = ob_human.vertex_groups.new(name='thumb.03.R')
_vg = ob_human.vertex_groups.new(name='palm.02.R')
_vg = ob_human.vertex_groups.new(name='f_middle.01.R')
_vg = ob_human.vertex_groups.new(name='f_middle.02.R')
_vg = ob_human.vertex_groups.new(name='f_middle.03.R')
_vg = ob_human.vertex_groups.new(name='palm.03.R')
_vg = ob_human.vertex_groups.new(name='f_ring.01.R')
_vg = ob_human.vertex_groups.new(name='f_ring.02.R')
_vg = ob_human.vertex_groups.new(name='f_ring.03.R')
_vg = ob_human.vertex_groups.new(name='palm.04.R')
_vg = ob_human.vertex_groups.new(name='f_pinky.01.R')
_vg = ob_human.vertex_groups.new(name='f_pinky.02.R')
_vg = ob_human.vertex_groups.new(name='f_pinky.03.R')
_vg = ob_human.vertex_groups.new(name='breast.L')
for _i, _w in zip([21, 24, 26, 27, 29, 31, 32, 35, 36, 37, 38, 39, 41, 44, 48, 50, 51, 54, 55, 56, 57, 58, 60, 61, 174, 175, 177, 178, 179, 180, 181, 182, 183, 186, 235, 311, 312, 316, 317, 318, 319, 320, 321, 322, 323, 324, 325, 326, 330, 331, 332, 333, 334, 335, 336, 337, 338, 339, 340, 341, 342], [0.02344, 0.01473, 0.1017, 0.02439, 0.05734, 0.2856, 0.2265, 0.04167, 0.05993, 0.1008, 0.07559, 0.118, 0.003609, 0.02672, 0.5914, 0.5443, 0.2607, 0.8092, 0.7247, 0.272, 0.2884, 0.8392, 0.2141, 0.08815, 0.05229, 0.1671, 0.8286, 0.7395, 0.5781, 0.6219, 0.09546, 0.0527, 0.007664, 0.005984, 0.002541, 0.1082, 0.2262, 0.02038, 0.07702, 0.5928, 0.1705, 0.8179, 0.3352, 0.8451, 0.8259, 0.2973, 0.8211, 0.8346, 0.3348, 0.1327, 0.3002, 0.1445, 0.2695, 0.2089, 0.2531, 0.02566, 0.2396, 0.2552, 0.1133, 0.06723, 0.08359]): _vg.add([_i], _w, 'REPLACE')
_vg = ob_human.vertex_groups.new(name='breast.R')
_vg = ob_human.vertex_groups.new(name='pelvis.L')
for _i, _w in zip([35, 37, 38, 39, 40, 41, 42, 43, 44, 174, 176, 181, 183, 187, 188, 189, 190, 191, 192, 193, 194, 195, 196, 197, 198, 199, 200, 201, 202, 203, 204, 205, 206, 207, 208, 209, 210, 211, 212, 213, 214, 215, 216, 221, 223, 224, 226, 227, 228, 229, 230, 231, 232, 233, 234, 235, 236, 330, 331, 332, 334, 335], [0.1536, 0.198, 0.2327, 0.1166, 0.3409, 0.04155, 0.7819, 0.9803, 0.3265, 0.1895, 0.8211, 0.04094, 0.1008, 0.3364, 0.4214, 0.05699, 0.8037, 0.8966, 0.7353, 0.4303, 0.09468, 0.5256, 0.33, 0.6215, 0.1303, 0.09462, 0.1749, 0.1281, 0.09536, 0.07928, 0.1978, 0.113, 0.2982, 0.3044, 0.06496, 0.1196, 0.2602, 0.2636, 0.0921, 0.1106, 0.4455, 0.06045, 0.07104, 0.005002, 0.02936, 0.05092, 0.6127, 0.6342, 0.05159, 0.1487, 0.2329, 0.1045, 0.2716, 0.2555, 0.104, 0.4244, 0.6074, 0.024, 0.05601, 0.0572, 0.06335, 0.05533]): _vg.add([_i], _w, 'REPLACE')
_vg = ob_human.vertex_groups.new(name='pelvis.R')
for _i, _w in zip([40, 187, 188, 190, 195, 196, 197, 201, 202, 203, 205, 206, 207, 208, 209, 210, 211, 212, 213, 214, 216, 221, 223, 224, 226, 230, 232, 233, 234], [0.07849, 0.3049, 0.2503, 0.0224, 0.2129, 0.3052, 0.1045, 0.1091, 0.06851, 0.04312, 0.09119, 0.2954, 0.3017, 0.0372, 0.03461, 0.01719, 0.2581, 0.006349, 0.07396, 0.2666, 0.01319, 0.003272, 0.02621, 0.0478, 0.08121, 0.2251, 0.2659, 0.2458, 0.07124]): _vg.add([_i], _w, 'REPLACE')
_vg = ob_human.vertex_groups.new(name='thigh.L')
for _i, _w in zip([39, 40, 41, 42, 44, 183, 187, 188, 189, 190, 191, 192, 193, 194, 195, 196, 197, 198, 199, 200, 201, 202, 203, 204, 205, 206, 207, 208, 209, 210, 211, 212, 213, 214, 215, 216, 217, 218, 219, 221, 222, 223, 224, 225, 226, 227, 228, 229, 230, 231, 232, 233, 234, 235, 236, 237, 238, 239, 241, 242, 243, 244, 245, 247, 250, 251, 252, 327, 328, 329], [0.007623, 0.01616, 0.02425, 0.03936, 0.08962, 0.05916, 0.05594, 0.09185, 0.05941, 0.09765, 0.08696, 0.1976, 0.2324, 0.1009, 0.1726, 0.05975, 0.2072, 0.8549, 0.8785, 0.6407, 0.09623, 0.1003, 0.1001, 0.4102, 0.108, 0.03521, 0.06707, 0.8235, 0.5552, 0.6794, 0.1952, 0.1851, 0.2244, 0.1537, 0.06662, 0.08447, 0.928, 0.9667, 0.9936, 0.9004, 0.9014, 0.8747, 0.8384, 0.9797, 0.2483, 0.2122, 0.045, 0.7505, 0.06416, 0.08183, 0.06637, 0.1807, 0.6886, 0.1352, 0.1237, 0.06394, 0.1705, 0.8692, 0.08419, 0.0602, 0.9031, 0.8088, 0.9233, 0.04197, 0.02484, 0.0002842, 0.03222, 0.1704, 0.1142, 0.261]): _vg.add([_i], _w, 'REPLACE')
_vg = ob_human.vertex_groups.new(name='shin.L')
for _i, _w in zip([217, 220, 222, 237, 238, 239, 240, 241, 242, 243, 244, 245, 246, 247, 248, 249, 250, 251, 252, 253, 254, 256, 257, 258, 259, 260, 261, 262, 263, 264, 265, 266, 267, 268, 279, 280, 281, 282, 283, 284, 327, 328, 329], [0.04911, 0.9986, 0.05937, 0.9351, 0.829, 0.1309, 0.1684, 0.9148, 0.9382, 0.08668, 0.1784, 0.0746, 0.9963, 0.9547, 0.9957, 0.9968, 0.9623, 0.9746, 0.9589, 0.2634, 0.7818, 0.8921, 0.7491, 0.9401, 0.9197, 0.9112, 1.002, 0.9875, 0.9907, 0.9912, 0.9999, 0.9983, 0.9967, 0.9859, 0.2033, 0.1551, 0.03386, 0.1505, 0.1468, 0.1569, 0.8282, 0.8844, 0.7383]): _vg.add([_i], _w, 'REPLACE')
_vg = ob_human.vertex_groups.new(name='foot.L')
for _i, _w in zip([240, 253, 254, 255, 256, 257, 259, 260, 269, 270, 271, 272, 273, 274, 276, 277, 278, 279, 280, 281, 282, 283, 284, 285, 287, 288, 289, 290, 291, 292, 293, 294, 295, 296, 297, 298, 300, 302, 305, 306, 310], [0.8279, 0.7273, 0.1974, 0.9325, 0.08105, 0.2395, 0.004535, 0.05428, 0.9171, 0.8475, 0.7789, 0.775, 0.8235, 0.7764, 0.009256, 0.03032, 0.9886, 0.1311, 0.05855, 0.9281, 0.6429, 0.1808, 0.6317, 0.01182, 0.1425, 0.1683, 0.1094, 0.1071, 0.0287, 0.07389, 0.07452, 0.02888, 0.08432, 0.06991, 0.08095, 0.09776, 0.04925, 0.03733, 0.06336, 0.06238, 0.004671]): _vg.add([_i], _w, 'REPLACE')
_vg = ob_human.vertex_groups.new(name='toe.L')
for _i, _w in zip([255, 269, 270, 271, 273, 274, 285, 286, 287, 288, 289, 290, 291, 292, 293, 294, 295, 296, 297, 298, 299, 300, 301, 302, 303, 304, 305, 306, 307, 308, 309, 310], [0.03899, 0.06596, 0.1167, 0.03393, 0.02527, 0.1964, 0.9683, 0.9889, 0.8526, 0.8263, 0.8862, 0.8896, 0.9593, 0.9235, 0.9228, 0.9593, 0.9126, 0.9279, 0.9163, 0.8989, 0.9952, 0.9487, 0.9996, 0.9549, 0.9997, 0.9988, 0.9344, 0.9355, 0.9995, 0.9981, 0.9749, 0.9718]): _vg.add([_i], _w, 'REPLACE')
_vg = ob_human.vertex_groups.new(name='heel.02.L')
for _i, _w in zip([256, 258, 259, 260, 270, 271, 272, 273, 275, 276, 277, 279, 280, 282, 283, 284], [0.002617, 0.03667, 0.05281, 0.01911, 0.02167, 0.1574, 0.1942, 0.1146, 0.9758, 0.9618, 0.9502, 0.6643, 0.7858, 0.1989, 0.6708, 0.2056]): _vg.add([_i], _w, 'REPLACE')
_vg = ob_human.vertex_groups.new(name='thigh.R')
_vg = ob_human.vertex_groups.new(name='shin.R')
_vg = ob_human.vertex_groups.new(name='foot.R')
_vg = ob_human.vertex_groups.new(name='toe.R')
_vg = ob_human.vertex_groups.new(name='heel.02.R')
_m = ob_human.modifiers.new('Mirror', 'MIRROR')
_m.use_clip = True
_m = ob_human.modifiers.new('Armature', 'ARMATURE')
_m.object = ob_metarig

# ---- collection membership
col_collection.objects.link(ob_metarig)
col_collection.objects.link(ob_human)

# ---- scene / render settings (as saved in the file)
scene.frame_start = 1; scene.frame_end = 250; scene.frame_set(93)
scene.render.engine = 'BLENDER_EEVEE_NEXT'
scene.cycles.use_denoising = False
scene.cycles.samples = 128
scene.cycles.sampling_pattern = 'TABULATED_SOBOL'
scene.cycles.use_adaptive_sampling = False
scene.cycles.use_light_tree = False
scene.view_settings.view_transform = 'Filmic'
bpy.context.view_layer.update()

# ---- added for rendering (the .blend has no active camera and no usable light): camera, sun
cam_auto = bpy.data.cameras.new('AutoCamera')
cam_auto.lens = 50.0
cam_auto.sensor_width = 36.0
cam_auto.clip_end = 1000.0
ob_auto_camera = bpy.data.objects.new('AutoCamera', cam_auto)
scene.collection.objects.link(ob_auto_camera)
ob_auto_camera.location = (3.63068, -4.43422, 4.3392)
ob_auto_camera.rotation_euler = (1.09748, -7.21219e-08, 0.694738)
scene.camera = ob_auto_camera
light_auto_sun = bpy.data.lights.new('AutoSun', 'SUN')
light_auto_sun.energy = 3.0
light_auto_sun.angle = 0.0523599
ob_auto_sun = bpy.data.objects.new('AutoSun', light_auto_sun)
scene.collection.objects.link(ob_auto_sun)
ob_auto_sun.rotation_euler = (0.872665, 0.174533, 0.523599)
bpy.context.view_layer.update()
